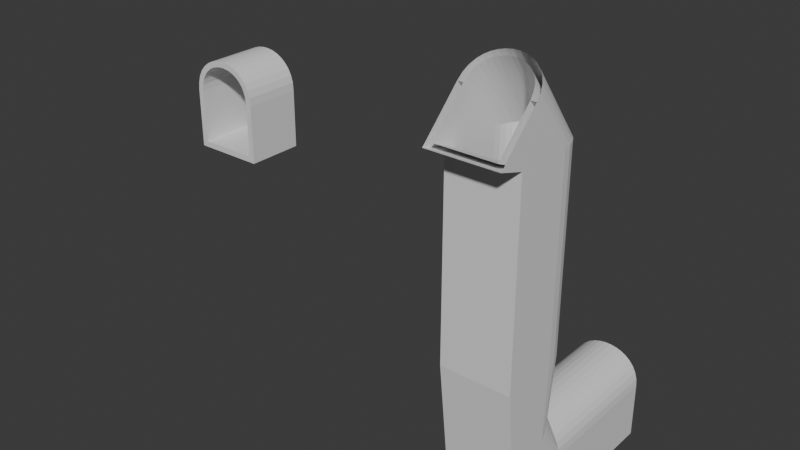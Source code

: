 # Source: Level1-2Transition.blend  (saved by Blender 5.0.118; exported with 4.5.12 LTS)
import bpy
from mathutils import Matrix  # noqa: F401  (used for matrix-valued properties, if any)

bpy.ops.wm.read_factory_settings(use_empty=True)
scene = bpy.context.scene
scene.name = 'Scene'

# ---- collections
col_collection = bpy.data.collections.new('Collection'); scene.collection.children.link(col_collection)

# ---- materials (node trees are filled in below, after node groups)
mat_asphalt_001 = bpy.data.materials.new('Asphalt.001')
mat_asphalt_001.alpha_threshold = 0.0
mat_asphalt_001.use_backface_culling_lightprobe_volume = False
mat_asphalt_001.roughness = 0.5
mat_asphalt_001.line_color = (0.0, 0.0, 0.0, 1.0)
mat_yellow_strip_001 = bpy.data.materials.new('Yellow Strip.001')
mat_concrete_001 = bpy.data.materials.new('Concrete.001')

# ---- material node trees
mat_asphalt_001.use_nodes = True; mat_asphalt_001.node_tree.nodes.clear()
_N = mat_asphalt_001.node_tree.nodes; _L = mat_asphalt_001.node_tree.links
n0 = _N.new('ShaderNodeOutputMaterial'); n0.name = 'Material Output'; n0.location = (200, 100)
n1 = _N.new('ShaderNodeBsdfPrincipled'); n1.name = 'Principled BSDF'; n1.location = (-200, 100)
_L.new(n1.outputs[0], n0.inputs[0])
n0.is_active_output = True
mat_yellow_strip_001.use_nodes = True; mat_yellow_strip_001.node_tree.nodes.clear()
_N = mat_yellow_strip_001.node_tree.nodes; _L = mat_yellow_strip_001.node_tree.links
n0 = _N.new('ShaderNodeBsdfPrincipled'); n0.name = 'Principled BSDF'; n0.location = (-200, 100)
n1 = _N.new('ShaderNodeOutputMaterial'); n1.name = 'Material Output'; n1.location = (200, 100)
_L.new(n0.outputs[0], n1.inputs[0])
n1.is_active_output = True
mat_concrete_001.use_nodes = True; mat_concrete_001.node_tree.nodes.clear()
_N = mat_concrete_001.node_tree.nodes; _L = mat_concrete_001.node_tree.links
n0 = _N.new('ShaderNodeBsdfPrincipled'); n0.name = 'Principled BSDF'; n0.location = (-200, 100)
n1 = _N.new('ShaderNodeOutputMaterial'); n1.name = 'Material Output'; n1.location = (200, 100)
_L.new(n0.outputs[0], n1.inputs[0])
n1.is_active_output = True

# ---- world
world_world = bpy.data.worlds.new('World'); scene.world = world_world
world_world.use_nodes = True; world_world.node_tree.nodes.clear()
_N = world_world.node_tree.nodes; _L = world_world.node_tree.links
n0 = _N.new('ShaderNodeOutputWorld'); n0.name = 'World Output'; n0.location = (200, 100)
n1 = _N.new('ShaderNodeBackground'); n1.name = 'Background'; n1.location = (-200, 100)
n1.inputs[0].default_value = (0.05088, 0.05088, 0.05088, 1.0)
_L.new(n1.outputs[0], n0.inputs[0])
n0.is_active_output = True
world_world.color = (0.05088, 0.05088, 0.05088)
world_world.sun_shadow_jitter_overblur = 0.0

# ---- meshes
me_cube = bpy.data.meshes.new('Cube')
me_cube.from_pydata([(-13.98, 42.31, -2.835), (-13.82, 42.31, -2.835), (-15.82, 42.31, -2.635), (-15.82, 42.31, -2.835), (-13.82, 42.31, -2.635), (-15.65, 42.31, -2.635), (-15.48, 42.31, -2.835), (-15.32, 42.31, -2.835), (-15.32, 42.31, -2.635), (-14.15, 42.31, -2.635), (-14.32, 42.31, -2.635), (-14.32, 42.31, -2.835), (-14.15, 42.31, -2.835), (-13.98, 42.31, -2.635), (-15.87, 42.31, -2.635), (-15.87, 42.31, -0.7959), (-15.48, 42.31, -2.635), (-15.65, 42.31, -2.835), (-15.87, 42.31, -2.835), (-16.07, 42.31, -2.835), (-13.77, 42.31, -2.635), (-13.57, 42.31, -2.635), (-13.77, 42.31, -2.835), (-14.74, 42.31, -2.635), (-14.89, 42.31, -2.635), (-14.89, 42.31, -2.835), (-14.74, 42.31, -2.835), (-16.07, 42.31, -2.635), (-13.57, 42.31, -2.835), (-16.07, 42.31, -0.7959), (-13.77, 42.31, -0.7959), (-13.57, 42.31, -0.7959), (-15.87, 42.31, -0.7959), (-16.07, 42.31, -0.7959), (-13.77, 42.31, -0.7959), (-13.57, 42.31, -0.7959), (-13.79, 42.31, -0.5603), (-13.59, 42.31, -0.5232), (-15.85, 42.31, -0.5603), (-15.79, 42.31, -0.3566), (-15.69, 42.31, -0.1835), (-15.57, 42.31, -0.0396), (-15.43, 42.31, 0.07582), (-15.27, 42.31, 0.1628), (-15.09, 42.31, 0.2211), (-14.91, 42.31, 0.2504), (-14.72, 42.31, 0.2504), (-14.54, 42.31, 0.2211), (-14.36, 42.31, 0.1628), (-14.2, 42.31, 0.07582), (-14.06, 42.31, -0.0396), (-13.94, 42.31, -0.1835), (-13.85, 42.31, -0.3566), (-16.04, 42.31, -0.5232), (-15.97, 42.31, -0.2813), (-15.86, 42.31, -0.07199), (-15.71, 42.31, 0.1029), (-15.54, 42.31, 0.2424), (-15.35, 42.31, 0.3465), (-15.14, 42.31, 0.4154), (-14.93, 42.31, 0.4498), (-14.71, 42.31, 0.4498), (-14.49, 42.31, 0.4154), (-14.28, 42.31, 0.3465), (-14.09, 42.31, 0.2424), (-13.92, 42.31, 0.1029), (-13.77, 42.31, -0.07199), (-13.66, 42.31, -0.2813), (-14.82, 42.31, -2.635), (-14.82, 42.31, -2.835), (-13.98, 40.31, -2.835), (-13.82, 40.31, -2.835), (-15.82, 40.31, -2.635), (-15.82, 40.31, -2.835), (-13.82, 40.31, -2.635), (-15.65, 40.31, -2.635), (-15.48, 40.31, -2.835), (-15.32, 40.31, -2.835), (-15.32, 40.31, -2.635), (-14.15, 40.31, -2.635), (-14.32, 40.31, -2.635), (-14.32, 40.31, -2.835), (-14.15, 40.31, -2.835), (-13.98, 40.31, -2.635), (-15.87, 40.31, -2.635), (-15.87, 40.31, -0.7959), (-15.48, 40.31, -2.635), (-15.65, 40.31, -2.835), (-15.87, 40.31, -2.835), (-16.07, 40.31, -2.835), (-13.77, 40.31, -2.635), (-13.57, 40.31, -2.635), (-13.77, 40.31, -2.835), (-14.82, 40.31, -2.635), (-14.89, 40.31, -2.635), (-14.89, 40.31, -2.835), (-14.82, 40.31, -2.835), (-14.74, 40.31, -2.835), (-14.74, 40.31, -2.635), (-16.07, 40.31, -2.635), (-13.57, 40.31, -2.835), (-16.07, 40.31, -0.7959), (-13.77, 40.31, -0.7959), (-13.57, 40.31, -0.7959), (-15.87, 40.31, -0.7959), (-16.07, 40.31, -0.7959), (-13.77, 40.31, -0.7959), (-13.57, 40.31, -0.7959), (-13.79, 40.31, -0.5603), (-13.59, 40.31, -0.5232), (-15.85, 40.31, -0.5603), (-15.79, 40.31, -0.3566), (-15.69, 40.31, -0.1835), (-15.57, 40.31, -0.0396), (-15.43, 40.31, 0.07582), (-15.27, 40.31, 0.1628), (-15.09, 40.31, 0.2211), (-14.91, 40.31, 0.2504), (-14.72, 40.31, 0.2504), (-14.54, 40.31, 0.2211), (-14.36, 40.31, 0.1628), (-14.2, 40.31, 0.07582), (-14.06, 40.31, -0.0396), (-13.94, 40.31, -0.1835), (-13.85, 40.31, -0.3566), (-16.04, 40.31, -0.5232), (-15.97, 40.31, -0.2813), (-15.86, 40.31, -0.07199), (-15.71, 40.31, 0.1029), (-15.54, 40.31, 0.2424), (-15.35, 40.31, 0.3465), (-15.14, 40.31, 0.4154), (-14.93, 40.31, 0.4498), (-14.71, 40.31, 0.4498), (-14.49, 40.31, 0.4154), (-14.28, 40.31, 0.3465), (-14.09, 40.31, 0.2424), (-13.92, 40.31, 0.1029), (-13.77, 40.31, -0.07199), (-13.66, 40.31, -0.2813), (-2.53, 38.09, 0.9305), (-2.363, 38.09, 0.9305), (-4.363, 38.24, 1.072), (-4.363, 38.09, 0.9305), (-2.363, 38.24, 1.072), (-4.196, 38.24, 1.072), (-4.03, 38.09, 0.9305), (-3.863, 38.09, 0.9305), (-3.863, 38.24, 1.072), (-2.696, 38.24, 1.072), (-2.863, 38.24, 1.072), (-2.863, 38.09, 0.9305), (-2.696, 38.09, 0.9305), (-2.53, 38.24, 1.072), (-4.413, 38.24, 1.072), (-4.413, 39.54, 2.372), (-4.03, 38.24, 1.072), (-4.196, 38.09, 0.9305), (-4.413, 38.09, 0.9305), (-4.613, 38.09, 0.9305), (-2.313, 38.24, 1.072), (-2.113, 38.24, 1.072), (-2.313, 38.09, 0.9305), (-3.363, 38.24, 1.072), (-3.438, 38.24, 1.072), (-3.438, 38.09, 0.9305), (-3.363, 38.09, 0.9305), (-3.288, 38.09, 0.9305), (-3.288, 38.24, 1.072), (-4.613, 38.24, 1.072), (-2.113, 38.09, 0.9305), (-4.613, 39.54, 2.372), (-2.313, 39.54, 2.372), (-2.113, 39.54, 2.372), (-4.413, 39.54, 2.372), (-4.613, 39.54, 2.372), (-2.313, 39.54, 2.372), (-2.113, 39.54, 2.372), (-2.334, 39.7, 2.539), (-2.138, 39.73, 2.565), (-4.392, 39.7, 2.539), (-4.332, 39.85, 2.683), (-4.24, 39.97, 2.805), (-4.12, 40.07, 2.907), (-3.977, 40.15, 2.989), (-3.816, 40.21, 3.05), (-3.64, 40.25, 3.091), (-3.456, 40.28, 3.112), (-3.27, 40.28, 3.112), (-3.086, 40.25, 3.091), (-2.91, 40.21, 3.05), (-2.748, 40.15, 2.989), (-2.605, 40.07, 2.907), (-2.486, 39.97, 2.805), (-2.393, 39.85, 2.683), (-4.588, 39.73, 2.565), (-4.518, 39.9, 2.736), (-4.406, 40.05, 2.884), (-4.261, 40.17, 3.008), (-4.088, 40.27, 3.106), (-3.895, 40.34, 3.18), (-3.688, 40.39, 3.229), (-3.472, 40.42, 3.253), (-3.254, 40.42, 3.253), (-3.038, 40.39, 3.229), (-2.831, 40.34, 3.18), (-2.638, 40.27, 3.106), (-2.465, 40.17, 3.008), (-2.32, 40.05, 2.884), (-2.208, 39.9, 2.736), (-2.53, 39.05, 0.6328), (-2.363, 39.05, 0.6328), (-4.363, 39.25, 0.6328), (-4.363, 39.05, 0.6328), (-2.363, 39.25, 0.6328), (-4.196, 39.25, 0.6328), (-4.03, 39.05, 0.6328), (-3.863, 39.05, 0.6328), (-3.863, 39.25, 0.6328), (-2.696, 39.25, 0.6328), (-2.863, 39.25, 0.6328), (-2.863, 39.05, 0.6328), (-2.696, 39.05, 0.6328), (-2.53, 39.25, 0.6328), (-4.413, 39.25, 0.6328), (-4.413, 41.08, 0.6328), (-4.03, 39.25, 0.6328), (-4.196, 39.05, 0.6328), (-4.413, 39.05, 0.6328), (-4.613, 39.05, 0.6328), (-2.313, 39.25, 0.6328), (-2.113, 39.25, 0.6328), (-2.313, 39.05, 0.6328), (-3.363, 39.25, 0.6328), (-3.438, 39.25, 0.6328), (-3.438, 39.05, 0.6328), (-3.363, 39.05, 0.6328), (-3.288, 39.05, 0.6328), (-3.288, 39.25, 0.6328), (-4.613, 39.25, 0.6328), (-2.113, 39.05, 0.6328), (-4.613, 41.08, 0.6328), (-2.313, 41.08, 0.6328), (-2.113, 41.08, 0.6328), (-4.413, 41.08, 0.6328), (-4.613, 41.08, 0.6328), (-2.313, 41.08, 0.6328), (-2.113, 41.08, 0.6328), (-2.334, 41.32, 0.6328), (-2.138, 41.36, 0.6328), (-4.392, 41.32, 0.6328), (-4.332, 41.52, 0.6328), (-4.24, 41.7, 0.6328), (-4.12, 41.84, 0.6328), (-3.977, 41.96, 0.6328), (-3.816, 42.04, 0.6328), (-3.64, 42.1, 0.6328), (-3.456, 42.13, 0.6328), (-3.27, 42.13, 0.6328), (-3.086, 42.1, 0.6328), (-2.91, 42.04, 0.6328), (-2.748, 41.96, 0.6328), (-2.605, 41.84, 0.6328), (-2.486, 41.7, 0.6328), (-2.393, 41.52, 0.6328), (-4.588, 41.36, 0.6328), (-4.518, 41.6, 0.6328), (-4.406, 41.81, 0.6328), (-4.261, 41.98, 0.6328), (-4.088, 42.12, 0.6328), (-3.895, 42.23, 0.6328), (-3.688, 42.3, 0.6328), (-3.472, 42.33, 0.6328), (-3.254, 42.33, 0.6328), (-3.038, 42.3, 0.6328), (-2.831, 42.23, 0.6328), (-2.638, 42.12, 0.6328), (-2.465, 41.98, 0.6328), (-2.32, 41.81, 0.6328), (-2.208, 41.6, 0.6328), (-2.53, 39.05, -1.367), (-2.363, 39.05, -1.367), (-4.363, 39.25, -1.367), (-4.363, 39.05, -1.367), (-2.363, 39.25, -1.367), (-4.196, 39.25, -1.367), (-4.03, 39.05, -1.367), (-3.863, 39.05, -1.367), (-3.863, 39.25, -1.367), (-2.696, 39.25, -1.367), (-2.863, 39.25, -1.367), (-2.863, 39.05, -1.367), (-2.696, 39.05, -1.367), (-2.53, 39.25, -1.367), (-4.413, 39.25, -1.367), (-4.413, 41.08, -1.367), (-4.03, 39.25, -1.367), (-4.196, 39.05, -1.367), (-4.413, 39.05, -1.367), (-4.613, 39.05, -1.367), (-2.313, 39.25, -1.367), (-2.113, 39.25, -1.367), (-2.313, 39.05, -1.367), (-3.363, 39.25, -1.367), (-3.438, 39.25, -1.367), (-3.438, 39.05, -1.367), (-3.363, 39.05, -1.367), (-3.288, 39.05, -1.367), (-3.288, 39.25, -1.367), (-4.613, 39.25, -1.367), (-2.113, 39.05, -1.367), (-4.613, 41.08, -1.367), (-2.313, 41.08, -1.367), (-2.113, 41.08, -1.367), (-4.413, 41.08, -1.367), (-4.613, 41.08, -1.367), (-2.313, 41.08, -1.367), (-2.113, 41.08, -1.367), (-2.334, 41.32, -1.367), (-2.138, 41.36, -1.367), (-4.392, 41.32, -1.367), (-4.332, 41.52, -1.367), (-4.24, 41.7, -1.367), (-4.12, 41.84, -1.367), (-3.977, 41.96, -1.367), (-3.816, 42.04, -1.367), (-3.64, 42.1, -1.367), (-3.456, 42.13, -1.367), (-3.27, 42.13, -1.367), (-3.086, 42.1, -1.367), (-2.91, 42.04, -1.367), (-2.748, 41.96, -1.367), (-2.605, 41.84, -1.367), (-2.486, 41.7, -1.367), (-2.393, 41.52, -1.367), (-4.588, 41.36, -1.367), (-4.518, 41.6, -1.367), (-4.406, 41.81, -1.367), (-4.261, 41.98, -1.367), (-4.088, 42.12, -1.367), (-3.895, 42.23, -1.367), (-3.687, 42.3, -1.367), (-3.472, 42.33, -1.367), (-3.254, 42.33, -1.367), (-3.038, 42.3, -1.367), (-2.831, 42.23, -1.367), (-2.638, 42.12, -1.367), (-2.465, 41.98, -1.367), (-2.32, 41.81, -1.367), (-2.208, 41.6, -1.367), (-2.53, 39.05, -6.367), (-2.363, 39.05, -6.367), (-4.363, 39.25, -6.367), (-4.363, 39.05, -6.367), (-2.363, 39.25, -6.367), (-4.196, 39.25, -6.367), (-4.03, 39.05, -6.367), (-3.863, 39.05, -6.367), (-3.863, 39.25, -6.367), (-2.696, 39.25, -6.367), (-2.863, 39.25, -6.367), (-2.863, 39.05, -6.367), (-2.696, 39.05, -6.367), (-2.53, 39.25, -6.367), (-4.413, 39.25, -6.367), (-4.413, 41.08, -6.367), (-4.03, 39.25, -6.367), (-4.196, 39.05, -6.367), (-4.413, 39.05, -6.367), (-4.613, 39.05, -6.367), (-2.313, 39.25, -6.367), (-2.113, 39.25, -6.367), (-2.313, 39.05, -6.367), (-3.363, 39.25, -6.367), (-3.438, 39.25, -6.367), (-3.438, 39.05, -6.367), (-3.363, 39.05, -6.367), (-3.288, 39.05, -6.367), (-3.288, 39.25, -6.367), (-4.613, 39.25, -6.367), (-2.113, 39.05, -6.367), (-4.613, 41.08, -6.367), (-2.313, 41.08, -6.367), (-2.113, 41.08, -6.367), (-4.413, 41.08, -6.367), (-4.613, 41.08, -6.367), (-2.313, 41.08, -6.367), (-2.113, 41.08, -6.367), (-2.334, 41.32, -6.367), (-2.138, 41.36, -6.367), (-4.392, 41.32, -6.367), (-4.332, 41.52, -6.367), (-4.24, 41.7, -6.367), (-4.12, 41.84, -6.367), (-3.977, 41.96, -6.367), (-3.816, 42.04, -6.367), (-3.64, 42.1, -6.367), (-3.456, 42.13, -6.367), (-3.27, 42.13, -6.367), (-3.086, 42.1, -6.367), (-2.91, 42.04, -6.367), (-2.748, 41.96, -6.367), (-2.605, 41.84, -6.367), (-2.486, 41.7, -6.367), (-2.393, 41.52, -6.367), (-4.588, 41.36, -6.367), (-4.518, 41.6, -6.367), (-4.406, 41.81, -6.367), (-4.261, 41.98, -6.367), (-4.088, 42.12, -6.367), (-3.895, 42.23, -6.367), (-3.687, 42.3, -6.367), (-3.472, 42.33, -6.367), (-3.254, 42.33, -6.367), (-3.038, 42.3, -6.367), (-2.831, 42.23, -6.367), (-2.638, 42.12, -6.367), (-2.465, 41.98, -6.367), (-2.32, 41.81, -6.367), (-2.208, 41.6, -6.367), (-2.53, 39.51, -10.48), (-2.363, 39.51, -10.48), (-4.363, 39.65, -10.34), (-4.363, 39.51, -10.48), (-2.363, 39.65, -10.34), (-4.196, 39.65, -10.34), (-4.03, 39.51, -10.48), (-3.863, 39.51, -10.48), (-3.863, 39.65, -10.34), (-2.696, 39.65, -10.34), (-2.863, 39.65, -10.34), (-2.863, 39.51, -10.48), (-2.696, 39.51, -10.48), (-2.53, 39.65, -10.34), (-4.413, 39.65, -10.34), (-4.413, 40.95, -9.042), (-4.03, 39.65, -10.34), (-4.196, 39.51, -10.48), (-4.413, 39.51, -10.48), (-4.613, 39.51, -10.48), (-2.313, 39.65, -10.34), (-2.113, 39.65, -10.34), (-2.313, 39.51, -10.48), (-3.363, 39.65, -10.34), (-3.438, 39.65, -10.34), (-3.438, 39.51, -10.48), (-3.363, 39.51, -10.48), (-3.288, 39.51, -10.48), (-3.288, 39.65, -10.34), (-4.613, 39.65, -10.34), (-2.113, 39.51, -10.48), (-4.613, 40.95, -9.042), (-2.313, 40.95, -9.042), (-2.113, 40.95, -9.042), (-4.413, 40.95, -9.042), (-4.613, 40.95, -9.042), (-2.313, 40.95, -9.042), (-2.113, 40.95, -9.042), (-2.334, 41.12, -8.875), (-2.138, 41.14, -8.849), (-4.392, 41.12, -8.875), (-4.332, 41.26, -8.731), (-4.24, 41.38, -8.609), (-4.12, 41.48, -8.507), (-3.977, 41.57, -8.426), (-3.816, 41.63, -8.364), (-3.64, 41.67, -8.323), (-3.456, 41.69, -8.302), (-3.27, 41.69, -8.302), (-3.086, 41.67, -8.323), (-2.91, 41.63, -8.364), (-2.748, 41.57, -8.426), (-2.605, 41.48, -8.507), (-2.486, 41.38, -8.609), (-2.393, 41.26, -8.731), (-4.588, 41.14, -8.849), (-4.518, 41.31, -8.678), (-4.406, 41.46, -8.53), (-4.261, 41.59, -8.406), (-4.088, 41.68, -8.308), (-3.895, 41.76, -8.234), (-3.687, 41.81, -8.185), (-3.472, 41.83, -8.161), (-3.254, 41.83, -8.161), (-3.038, 41.81, -8.185), (-2.831, 41.76, -8.234), (-2.638, 41.68, -8.308), (-2.465, 41.59, -8.406), (-2.32, 41.46, -8.53), (-2.208, 41.31, -8.678), (-2.53, 42.04, -12.36), (-2.363, 42.04, -12.36), (-4.363, 42.04, -12.16), (-4.363, 42.04, -12.36), (-2.363, 42.04, -12.16), (-4.196, 42.04, -12.16), (-4.03, 42.04, -12.36), (-3.863, 42.04, -12.36), (-3.863, 42.04, -12.16), (-2.696, 42.04, -12.16), (-2.863, 42.04, -12.16), (-2.863, 42.04, -12.36), (-2.696, 42.04, -12.36), (-2.53, 42.04, -12.16), (-4.413, 42.04, -12.16), (-4.413, 42.04, -10.32), (-4.03, 42.04, -12.16), (-4.196, 42.04, -12.36), (-4.413, 42.04, -12.36), (-4.613, 42.04, -12.36), (-2.313, 42.04, -12.16), (-2.113, 42.04, -12.16), (-2.313, 42.04, -12.36), (-3.363, 42.04, -12.16), (-3.438, 42.04, -12.16), (-3.438, 42.04, -12.36), (-3.363, 42.04, -12.36), (-3.288, 42.04, -12.36), (-3.288, 42.04, -12.16), (-4.613, 42.04, -12.16), (-2.113, 42.04, -12.36), (-4.613, 42.04, -10.32), (-2.313, 42.04, -10.32), (-2.113, 42.04, -10.32), (-4.413, 42.04, -10.32), (-4.613, 42.04, -10.32), (-2.313, 42.04, -10.32), (-2.113, 42.04, -10.32), (-2.334, 42.04, -10.09), (-2.138, 42.04, -10.05), (-4.392, 42.04, -10.09), (-4.332, 42.04, -9.882), (-4.24, 42.04, -9.709), (-4.12, 42.04, -9.565), (-3.977, 42.04, -9.45), (-3.816, 42.04, -9.363), (-3.64, 42.04, -9.304), (-3.456, 42.04, -9.275), (-3.27, 42.04, -9.275), (-3.086, 42.04, -9.304), (-2.91, 42.04, -9.363), (-2.748, 42.04, -9.45), (-2.605, 42.04, -9.565), (-2.486, 42.04, -9.709), (-2.393, 42.04, -9.882), (-4.588, 42.04, -10.05), (-4.518, 42.04, -9.807), (-4.406, 42.04, -9.598), (-4.261, 42.04, -9.423), (-4.088, 42.04, -9.283), (-3.895, 42.04, -9.179), (-3.687, 42.04, -9.11), (-3.472, 42.04, -9.076), (-3.254, 42.04, -9.076), (-3.038, 42.04, -9.11), (-2.831, 42.04, -9.179), (-2.638, 42.04, -9.283), (-2.465, 42.04, -9.423), (-2.32, 42.04, -9.598), (-2.208, 42.04, -9.807), (-2.53, 47.04, -12.36), (-2.363, 47.04, -12.36), (-4.363, 47.04, -12.16), (-4.363, 47.04, -12.36), (-2.363, 47.04, -12.16), (-4.196, 47.04, -12.16), (-4.03, 47.04, -12.36), (-3.863, 47.04, -12.36), (-3.863, 47.04, -12.16), (-2.696, 47.04, -12.16), (-2.863, 47.04, -12.16), (-2.863, 47.04, -12.36), (-2.696, 47.04, -12.36), (-2.53, 47.04, -12.16), (-4.413, 47.04, -12.16), (-4.413, 47.04, -10.32), (-4.03, 47.04, -12.16), (-4.196, 47.04, -12.36), (-4.413, 47.04, -12.36), (-4.613, 47.04, -12.36), (-2.313, 47.04, -12.16), (-2.113, 47.04, -12.16), (-2.313, 47.04, -12.36), (-3.363, 47.04, -12.16), (-3.438, 47.04, -12.16), (-3.438, 47.04, -12.36), (-3.363, 47.04, -12.36), (-3.288, 47.04, -12.36), (-3.288, 47.04, -12.16), (-4.613, 47.04, -12.16), (-2.113, 47.04, -12.36), (-4.613, 47.04, -10.32), (-2.313, 47.04, -10.32), (-2.113, 47.04, -10.32), (-4.413, 47.04, -10.32), (-4.613, 47.04, -10.32), (-2.313, 47.04, -10.32), (-2.113, 47.04, -10.32), (-2.334, 47.04, -10.09), (-2.137, 47.04, -10.05), (-4.392, 47.04, -10.09), (-4.332, 47.04, -9.882), (-4.24, 47.04, -9.709), (-4.12, 47.04, -9.565), (-3.977, 47.04, -9.45), (-3.816, 47.04, -9.363), (-3.64, 47.04, -9.304), (-3.456, 47.04, -9.275), (-3.27, 47.04, -9.275), (-3.086, 47.04, -9.304), (-2.91, 47.04, -9.363), (-2.748, 47.04, -9.45), (-2.605, 47.04, -9.565), (-2.486, 47.04, -9.709), (-2.393, 47.04, -9.882), (-4.588, 47.04, -10.05), (-4.518, 47.04, -9.807), (-4.406, 47.04, -9.598), (-4.261, 47.04, -9.423), (-4.088, 47.04, -9.283), (-3.895, 47.04, -9.179), (-3.687, 47.04, -9.11), (-3.472, 47.04, -9.076), (-3.254, 47.04, -9.076), (-3.038, 47.04, -9.11), (-2.831, 47.04, -9.179), (-2.638, 47.04, -9.283), (-2.465, 47.04, -9.423), (-2.32, 47.04, -9.598), (-2.208, 47.04, -9.807)], [], [(3, 18, 14, 2), (17, 3, 2, 5), (12, 11, 10, 9), (1, 0, 13, 4), (0, 12, 9, 13), (7, 6, 16, 8), (6, 17, 5, 16), (4, 20, 22, 1), (68, 23, 26, 69), (25, 7, 8, 24), (11, 26, 23, 10), (18, 19, 27, 14), (27, 29, 15, 14), (20, 21, 28, 22), (20, 30, 31, 21), (34, 36, 37, 35), (36, 52, 67, 37), (52, 51, 66, 67), (51, 50, 65, 66), (50, 49, 64, 65), (49, 48, 63, 64), (48, 47, 62, 63), (47, 46, 61, 62), (46, 45, 60, 61), (45, 44, 59, 60), (44, 43, 58, 59), (43, 42, 57, 58), (42, 41, 56, 57), (41, 40, 55, 56), (40, 39, 54, 55), (39, 38, 53, 54), (38, 32, 33, 53), (24, 68, 69, 25), (73, 72, 84, 88), (87, 75, 72, 73), (82, 79, 80, 81), (71, 74, 83, 70), (70, 83, 79, 82), (77, 78, 86, 76), (76, 86, 75, 87), (74, 71, 92, 90), (93, 96, 97, 98), (95, 94, 78, 77), (81, 80, 98, 97), (88, 84, 99, 89), (99, 84, 85, 101), (90, 92, 100, 91), (90, 91, 103, 102), (106, 107, 109, 108), (108, 109, 139, 124), (124, 139, 138, 123), (123, 138, 137, 122), (122, 137, 136, 121), (121, 136, 135, 120), (120, 135, 134, 119), (119, 134, 133, 118), (118, 133, 132, 117), (117, 132, 131, 116), (116, 131, 130, 115), (115, 130, 129, 114), (114, 129, 128, 113), (113, 128, 127, 112), (112, 127, 126, 111), (111, 126, 125, 110), (110, 125, 105, 104), (94, 95, 96, 93), (15, 29, 101, 85), (17, 6, 76, 87), (58, 57, 129, 130), (21, 31, 103, 91), (19, 18, 88, 89), (23, 68, 93, 98), (59, 58, 130, 131), (33, 32, 104, 105), (25, 69, 96, 95), (60, 59, 131, 132), (34, 35, 107, 106), (61, 60, 132, 133), (36, 34, 106, 108), (62, 61, 133, 134), (35, 37, 109, 107), (63, 62, 134, 135), (32, 38, 110, 104), (64, 63, 135, 136), (0, 1, 71, 70), (38, 39, 111, 110), (2, 14, 84, 72), (65, 64, 136, 137), (39, 40, 112, 111), (18, 3, 73, 88), (66, 65, 137, 138), (40, 41, 113, 112), (1, 22, 92, 71), (67, 66, 138, 139), (5, 2, 72, 75), (41, 42, 114, 113), (20, 4, 74, 90), (37, 67, 139, 109), (6, 7, 77, 76), (42, 43, 115, 114), (68, 24, 94, 93), (43, 44, 116, 115), (9, 10, 80, 79), (44, 45, 117, 116), (69, 26, 97, 96), (45, 46, 118, 117), (11, 12, 82, 81), (46, 47, 119, 118), (7, 25, 95, 77), (12, 0, 70, 82), (47, 48, 120, 119), (24, 8, 78, 94), (4, 13, 83, 74), (48, 49, 121, 120), (26, 11, 81, 97), (13, 9, 79, 83), (49, 50, 122, 121), (10, 23, 98, 80), (50, 51, 123, 122), (27, 19, 89, 99), (51, 52, 124, 123), (28, 21, 91, 100), (14, 15, 85, 84), (52, 36, 108, 124), (29, 27, 99, 101), (8, 16, 86, 78), (53, 33, 105, 125), (22, 28, 100, 92), (16, 5, 75, 86), (54, 53, 125, 126), (3, 17, 87, 73), (55, 54, 126, 127), (30, 20, 90, 102), (56, 55, 127, 128), (31, 30, 102, 103), (57, 56, 128, 129), (185, 184, 254, 255), (209, 179, 249, 279), (144, 160, 230, 214), (184, 183, 253, 254), (208, 209, 279, 278), (162, 141, 211, 232), (183, 182, 252, 253), (207, 208, 278, 277), (141, 140, 210, 211), (143, 158, 228, 213), (182, 181, 251, 252), (206, 207, 277, 276), (154, 142, 212, 224), (181, 180, 250, 251), (205, 206, 276, 275), (180, 174, 244, 250), (204, 205, 275, 274), (179, 177, 247, 249), (203, 204, 274, 273), (176, 178, 248, 246), (202, 203, 273, 272), (177, 176, 246, 247), (201, 202, 272, 271), (166, 165, 235, 236), (174, 175, 245, 244), (200, 201, 271, 270), (163, 168, 238, 233), (158, 159, 229, 228), (173, 161, 231, 243), (199, 200, 270, 269), (146, 157, 227, 216), (171, 155, 225, 241), (198, 199, 269, 268), (244, 245, 315, 314), (270, 271, 341, 340), (233, 238, 308, 303), (228, 229, 299, 298), (243, 231, 301, 313), (269, 270, 340, 339), (216, 227, 297, 286), (241, 225, 295, 311), (268, 269, 339, 338), (227, 213, 283, 297), (242, 243, 313, 312), (267, 268, 338, 337), (215, 226, 296, 285), (230, 242, 312, 300), (266, 267, 337, 336), (226, 218, 288, 296), (265, 266, 336, 335), (225, 224, 294, 295), (240, 232, 302, 310), (245, 265, 335, 315), (239, 241, 311, 309), (248, 264, 334, 318), (231, 240, 310, 301), (264, 263, 333, 334), (219, 223, 293, 289), (229, 239, 309, 299), (263, 262, 332, 333), (223, 214, 284, 293), (238, 220, 290, 308), (262, 261, 331, 332), (210, 222, 292, 280), (221, 237, 307, 291), (261, 260, 330, 331), (164, 163, 233, 234), (142, 145, 215, 212), (186, 185, 255, 256), (147, 146, 216, 217), (187, 186, 256, 257), (167, 166, 236, 237), (188, 187, 257, 258), (150, 149, 219, 220), (189, 188, 258, 259), (165, 147, 217, 235), (190, 189, 259, 260), (148, 164, 234, 218), (152, 151, 221, 222), (191, 190, 260, 261), (151, 167, 237, 221), (140, 152, 222, 210), (192, 191, 261, 262), (168, 150, 220, 238), (153, 144, 214, 223), (193, 192, 262, 263), (159, 169, 239, 229), (149, 153, 223, 219), (194, 193, 263, 264), (161, 170, 240, 231), (178, 194, 264, 248), (169, 171, 241, 239), (175, 195, 265, 245), (170, 162, 232, 240), (155, 154, 224, 225), (195, 196, 266, 265), (156, 148, 218, 226), (196, 197, 267, 266), (160, 172, 242, 230), (145, 156, 226, 215), (197, 198, 268, 267), (172, 173, 243, 242), (157, 143, 213, 227), (299, 309, 379, 369), (333, 332, 402, 403), (293, 284, 354, 363), (308, 290, 360, 378), (332, 331, 401, 402), (280, 292, 362, 350), (291, 307, 377, 361), (331, 330, 400, 401), (292, 291, 361, 362), (288, 304, 374, 358), (330, 329, 399, 400), (305, 287, 357, 375), (329, 328, 398, 399), (290, 289, 359, 360), (328, 327, 397, 398), (307, 306, 376, 377), (327, 326, 396, 397), (287, 286, 356, 357), (326, 325, 395, 396), (282, 285, 355, 352), (304, 303, 373, 374), (325, 324, 394, 395), (349, 319, 389, 419), (284, 300, 370, 354), (324, 323, 393, 394), (348, 349, 419, 418), (302, 281, 351, 372), (323, 322, 392, 393), (347, 348, 418, 417), (281, 280, 350, 351), (283, 298, 368, 353), (322, 321, 391, 392), (346, 347, 417, 416), (236, 235, 305, 306), (271, 272, 342, 341), (247, 246, 316, 317), (272, 273, 343, 342), (246, 248, 318, 316), (273, 274, 344, 343), (249, 247, 317, 319), (274, 275, 345, 344), (250, 244, 314, 320), (275, 276, 346, 345), (251, 250, 320, 321), (224, 212, 282, 294), (276, 277, 347, 346), (252, 251, 321, 322), (213, 228, 298, 283), (211, 210, 280, 281), (277, 278, 348, 347), (253, 252, 322, 323), (232, 211, 281, 302), (278, 279, 349, 348), (254, 253, 323, 324), (214, 230, 300, 284), (279, 249, 319, 349), (255, 254, 324, 325), (234, 233, 303, 304), (212, 215, 285, 282), (256, 255, 325, 326), (217, 216, 286, 287), (257, 256, 326, 327), (237, 236, 306, 307), (258, 257, 327, 328), (220, 219, 289, 290), (259, 258, 328, 329), (235, 217, 287, 305), (260, 259, 329, 330), (218, 234, 304, 288), (222, 221, 291, 292), (394, 393, 463, 464), (418, 419, 489, 488), (372, 351, 421, 442), (393, 392, 462, 463), (417, 418, 488, 487), (351, 350, 420, 421), (353, 368, 438, 423), (392, 391, 461, 462), (416, 417, 487, 486), (364, 352, 422, 434), (391, 390, 460, 461), (415, 416, 486, 485), (390, 384, 454, 460), (414, 415, 485, 484), (389, 387, 457, 459), (413, 414, 484, 483), (386, 388, 458, 456), (412, 413, 483, 482), (387, 386, 456, 457), (411, 412, 482, 481), (376, 375, 445, 446), (384, 385, 455, 454), (410, 411, 481, 480), (373, 378, 448, 443), (368, 369, 439, 438), (383, 371, 441, 453), (409, 410, 480, 479), (356, 367, 437, 426), (381, 365, 435, 451), (408, 409, 479, 478), (367, 353, 423, 437), (382, 383, 453, 452), (407, 408, 478, 477), (289, 293, 363, 359), (334, 333, 403, 404), (301, 310, 380, 371), (318, 334, 404, 388), (309, 311, 381, 379), (315, 335, 405, 385), (310, 302, 372, 380), (295, 294, 364, 365), (335, 336, 406, 405), (296, 288, 358, 366), (336, 337, 407, 406), (300, 312, 382, 370), (285, 296, 366, 355), (337, 338, 408, 407), (312, 313, 383, 382), (297, 283, 353, 367), (338, 339, 409, 408), (311, 295, 365, 381), (286, 297, 367, 356), (339, 340, 410, 409), (313, 301, 371, 383), (298, 299, 369, 368), (303, 308, 378, 373), (340, 341, 411, 410), (314, 315, 385, 384), (306, 305, 375, 376), (341, 342, 412, 411), (317, 316, 386, 387), (342, 343, 413, 412), (316, 318, 388, 386), (343, 344, 414, 413), (319, 317, 387, 389), (344, 345, 415, 414), (320, 314, 384, 390), (345, 346, 416, 415), (321, 320, 390, 391), (294, 282, 352, 364), (477, 478, 548, 547), (425, 436, 506, 495), (440, 452, 522, 510), (476, 477, 547, 546), (436, 428, 498, 506), (475, 476, 546, 545), (435, 434, 504, 505), (450, 442, 512, 520), (455, 475, 545, 525), (449, 451, 521, 519), (458, 474, 544, 528), (441, 450, 520, 511), (474, 473, 543, 544), (429, 433, 503, 499), (439, 449, 519, 509), (473, 472, 542, 543), (433, 424, 494, 503), (448, 430, 500, 518), (472, 471, 541, 542), (420, 432, 502, 490), (431, 447, 517, 501), (471, 470, 540, 541), (432, 431, 501, 502), (428, 444, 514, 498), (470, 469, 539, 540), (445, 427, 497, 515), (469, 468, 538, 539), (430, 429, 499, 500), (468, 467, 537, 538), (447, 446, 516, 517), (467, 466, 536, 537), (427, 426, 496, 497), (466, 465, 535, 536), (354, 370, 440, 424), (419, 389, 459, 489), (395, 394, 464, 465), (374, 373, 443, 444), (352, 355, 425, 422), (396, 395, 465, 466), (357, 356, 426, 427), (397, 396, 466, 467), (377, 376, 446, 447), (398, 397, 467, 468), (360, 359, 429, 430), (399, 398, 468, 469), (375, 357, 427, 445), (400, 399, 469, 470), (358, 374, 444, 428), (362, 361, 431, 432), (401, 400, 470, 471), (361, 377, 447, 431), (350, 362, 432, 420), (402, 401, 471, 472), (378, 360, 430, 448), (363, 354, 424, 433), (403, 402, 472, 473), (369, 379, 449, 439), (359, 363, 433, 429), (404, 403, 473, 474), (371, 380, 450, 441), (388, 404, 474, 458), (379, 381, 451, 449), (385, 405, 475, 455), (380, 372, 442, 450), (365, 364, 434, 435), (405, 406, 476, 475), (366, 358, 428, 436), (406, 407, 477, 476), (370, 382, 452, 440), (355, 366, 436, 425), (540, 539, 609, 610), (515, 497, 567, 585), (539, 538, 608, 609), (500, 499, 569, 570), (538, 537, 607, 608), (517, 516, 586, 587), (537, 536, 606, 607), (497, 496, 566, 567), (536, 535, 605, 606), (492, 495, 565, 562), (514, 513, 583, 584), (535, 534, 604, 605), (559, 529, 599, 629), (494, 510, 580, 564), (534, 533, 603, 604), (558, 559, 629, 628), (512, 491, 561, 582), (533, 532, 602, 603), (557, 558, 628, 627), (491, 490, 560, 561), (493, 508, 578, 563), (532, 531, 601, 602), (556, 557, 627, 626), (504, 492, 562, 574), (531, 530, 600, 601), (555, 556, 626, 625), (530, 524, 594, 600), (554, 555, 625, 624), (529, 527, 597, 599), (553, 554, 624, 623), (526, 528, 598, 596), (552, 553, 623, 622), (527, 526, 596, 597), (452, 453, 523, 522), (437, 423, 493, 507), (478, 479, 549, 548), (451, 435, 505, 521), (426, 437, 507, 496), (479, 480, 550, 549), (453, 441, 511, 523), (438, 439, 509, 508), (443, 448, 518, 513), (480, 481, 551, 550), (454, 455, 525, 524), (446, 445, 515, 516), (481, 482, 552, 551), (457, 456, 526, 527), (482, 483, 553, 552), (456, 458, 528, 526), (483, 484, 554, 553), (459, 457, 527, 529), (484, 485, 555, 554), (460, 454, 524, 530), (485, 486, 556, 555), (461, 460, 530, 531), (434, 422, 492, 504), (486, 487, 557, 556), (462, 461, 531, 532), (423, 438, 508, 493), (421, 420, 490, 491), (487, 488, 558, 557), (463, 462, 532, 533), (442, 421, 491, 512), (488, 489, 559, 558), (464, 463, 533, 534), (424, 440, 510, 494), (489, 459, 529, 559), (465, 464, 534, 535), (444, 443, 513, 514), (422, 425, 495, 492), (563, 578, 574, 562), (577, 563, 562, 565), (572, 571, 570, 569), (561, 560, 573, 564), (560, 572, 569, 573), (567, 566, 576, 568), (566, 577, 565, 576), (564, 580, 582, 561), (583, 588, 587, 586), (585, 567, 568, 584), (571, 587, 588, 570), (578, 579, 589, 574), (589, 591, 575, 574), (580, 581, 590, 582), (580, 592, 593, 581), (596, 598, 599, 597), (598, 614, 629, 599), (614, 613, 628, 629), (613, 612, 627, 628), (612, 611, 626, 627), (611, 610, 625, 626), (610, 609, 624, 625), (609, 608, 623, 624), (608, 607, 622, 623), (607, 606, 621, 622), (606, 605, 620, 621), (605, 604, 619, 620), (604, 603, 618, 619), (603, 602, 617, 618), (602, 601, 616, 617), (601, 600, 615, 616), (600, 594, 595, 615), (584, 583, 586, 585), (498, 514, 584, 568), (502, 501, 571, 572), (541, 540, 610, 611), (501, 517, 587, 571), (490, 502, 572, 560), (542, 541, 611, 612), (518, 500, 570, 588), (503, 494, 564, 573), (543, 542, 612, 613), (509, 519, 589, 579), (499, 503, 573, 569), (544, 543, 613, 614), (511, 520, 590, 581), (528, 544, 614, 598), (519, 521, 591, 589), (525, 545, 615, 595), (520, 512, 582, 590), (505, 504, 574, 575), (545, 546, 616, 615), (506, 498, 568, 576), (546, 547, 617, 616), (510, 522, 592, 580), (495, 506, 576, 565), (547, 548, 618, 617), (522, 523, 593, 592), (507, 493, 563, 577), (548, 549, 619, 618), (521, 505, 575, 591), (496, 507, 577, 566), (549, 550, 620, 619), (523, 511, 581, 593), (508, 509, 579, 578), (513, 518, 588, 583), (550, 551, 621, 620), (524, 525, 595, 594), (516, 515, 585, 586), (551, 552, 622, 621)])
me_cube.polygons.foreach_set('material_index', [0, 1, 1, 1, 0, 1, 0, 0, 0, 0, 0, 0, 2, 0, 2, 2, 2, 2, 2, 2, 2, 2, 2, 2, 2, 2, 2, 2, 2, 2, 2, 2, 0, 0, 1, 1, 1, 0, 1, 0, 0, 0, 0, 0, 0, 2, 0, 2, 2, 2, 2, 2, 2, 2, 2, 2, 2, 2, 2, 2, 2, 2, 2, 2, 2, 0, 2, 0, 2, 2, 0, 0, 2, 2, 0, 2, 2, 2, 2, 2, 2, 2, 2, 2, 1, 2, 0, 2, 2, 0, 2, 2, 0, 2, 1, 2, 0, 2, 1, 2, 0, 2, 1, 2, 0, 2, 1, 2, 0, 0, 2, 0, 1, 2, 0, 0, 2, 0, 2, 0, 2, 0, 2, 2, 2, 1, 2, 0, 0, 2, 1, 2, 2, 2, 2, 2, 2, 2, 0, 2, 2, 0, 2, 2, 1, 0, 2, 2, 0, 2, 2, 2, 2, 2, 2, 2, 2, 2, 2, 0, 2, 2, 0, 0, 2, 2, 0, 2, 2, 2, 2, 0, 0, 2, 2, 0, 2, 2, 1, 2, 2, 0, 2, 2, 1, 2, 2, 0, 2, 2, 2, 0, 2, 0, 0, 2, 1, 0, 2, 0, 0, 2, 0, 1, 2, 1, 2, 0, 2, 1, 2, 0, 2, 0, 1, 2, 0, 0, 2, 0, 1, 2, 0, 0, 2, 0, 2, 2, 2, 0, 2, 2, 1, 2, 2, 0, 2, 2, 1, 0, 2, 1, 0, 2, 0, 0, 2, 1, 0, 2, 0, 2, 1, 2, 0, 2, 1, 2, 1, 0, 2, 2, 0, 2, 2, 0, 2, 2, 1, 0, 2, 2, 0, 2, 2, 2, 2, 2, 2, 2, 2, 2, 2, 0, 2, 2, 0, 1, 2, 2, 0, 2, 2, 0, 2, 2, 0, 1, 2, 1, 2, 0, 2, 1, 2, 0, 2, 0, 1, 2, 2, 0, 2, 2, 1, 0, 2, 2, 0, 2, 2, 2, 2, 2, 2, 2, 2, 2, 2, 0, 2, 2, 0, 0, 2, 2, 0, 2, 2, 1, 2, 2, 0, 2, 0, 2, 2, 2, 0, 2, 2, 1, 2, 2, 0, 2, 2, 1, 2, 2, 0, 2, 2, 0, 0, 2, 2, 0, 2, 2, 2, 2, 2, 2, 2, 2, 2, 2, 0, 2, 0, 2, 2, 1, 2, 2, 0, 2, 2, 2, 0, 2, 0, 0, 2, 1, 0, 2, 0, 0, 2, 1, 0, 2, 0, 2, 1, 2, 0, 2, 1, 2, 0, 2, 2, 0, 1, 2, 1, 2, 0, 2, 1, 2, 0, 2, 0, 1, 2, 0, 0, 2, 0, 1, 2, 0, 0, 2, 0, 2, 2, 2, 0, 2, 2, 1, 2, 2, 0, 2, 0, 2, 1, 2, 0, 2, 1, 2, 1, 0, 2, 2, 0, 2, 2, 0, 2, 2, 1, 0, 2, 2, 0, 2, 2, 2, 2, 2, 2, 2, 2, 2, 2, 1, 2, 2, 0, 2, 2, 0, 0, 2, 2, 0, 2, 2, 2, 2, 2, 2, 2, 2, 2, 2, 0, 2, 2, 0, 1, 2, 2, 0, 2, 2, 0, 2, 2, 0, 1, 0, 1, 1, 1, 0, 1, 0, 0, 0, 0, 0, 0, 2, 0, 2, 2, 2, 2, 2, 2, 2, 2, 2, 2, 2, 2, 2, 2, 2, 2, 2, 2, 0, 0, 1, 2, 0, 0, 2, 0, 1, 2, 0, 0, 2, 0, 2, 2, 2, 0, 2, 2, 1, 2, 2, 0, 2, 2, 1, 2, 2, 0, 2, 2, 0, 0, 2, 2, 0, 2])
_uv = me_cube.uv_layers.new(name='UVMap')
_uv.uv.foreach_set('vector', [0.375, 0.5, 0.375, 0.5, 0.625, 0.5, 0.625, 0.5, 0.375, 0.4792, 0.375, 0.5, 0.625, 0.5, 0.625, 0.4792, 0.375, 0.2917, 0.375, 0.3125, 0.625, 0.3125, 0.625, 0.2917, 0.375, 0.25, 0.375, 0.2708, 0.625, 0.2708, 0.625, 0.25, 0.375, 0.2708, 0.375, 0.2917, 0.625, 0.2917, 0.625, 0.2708, 0.375, 0.4375, 0.375, 0.4583, 0.625, 0.4583, 0.625, 0.4375, 0.375, 0.4583, 0.375, 0.4792, 0.625, 0.4792, 0.625, 0.4583, 0.625, 0.25, 0.625, 0.25, 0.375, 0.25, 0.375, 0.25, 0.625, 0.375, 0.625, 0.3656, 0.375, 0.3656, 0.375, 0.375, 0.375, 0.3844, 0.375, 0.4375, 0.625, 0.4375, 0.625, 0.3844, 0.375, 0.3125, 0.375, 0.3656, 0.625, 0.3656, 0.625, 0.3125, 0.375, 0.5, 0.375, 0.5, 0.625, 0.5, 0.625, 0.5, 0.625, 0.5, 0.625, 0.5, 0.625, 0.5, 0.625, 0.5, 0.625, 0.25, 0.625, 0.25, 0.375, 0.25, 0.375, 0.25, 0.625, 0.25, 0.625, 0.25, 0.625, 0.25, 0.625, 0.25, 0.625, 0.5, 0.6397, 0.5, 0.6397, 0.5, 0.625, 0.5, 0.6397, 0.5, 0.6544, 0.5, 0.6544, 0.5, 0.6397, 0.5, 0.6544, 0.5, 0.6691, 0.5, 0.6691, 0.5, 0.6544, 0.5, 0.6691, 0.5, 0.6838, 0.5, 0.6838, 0.5, 0.6691, 0.5, 0.6838, 0.5, 0.6985, 0.5, 0.6985, 0.5, 0.6838, 0.5, 0.6985, 0.5, 0.7132, 0.5, 0.7132, 0.5, 0.6985, 0.5, 0.7132, 0.5, 0.7279, 0.5, 0.7279, 0.5, 0.7132, 0.5, 0.7279, 0.5, 0.7426, 0.5, 0.7426, 0.5, 0.7279, 0.5, 0.7426, 0.5, 0.7574, 0.5, 0.7574, 0.5, 0.7426, 0.5, 0.7574, 0.5, 0.7721, 0.5, 0.7721, 0.5, 0.7574, 0.5, 0.7721, 0.5, 0.7868, 0.5, 0.7868, 0.5, 0.7721, 0.5, 0.7868, 0.5, 0.8015, 0.5, 0.8015, 0.5, 0.7868, 0.5, 0.8015, 0.5, 0.8162, 0.5, 0.8162, 0.5, 0.8015, 0.5, 0.8162, 0.5, 0.8309, 0.5, 0.8309, 0.5, 0.8162, 0.5, 0.8309, 0.5, 0.8456, 0.5, 0.8456, 0.5, 0.8309, 0.5, 0.8456, 0.5, 0.8603, 0.5, 0.8603, 0.5, 0.8456, 0.5, 0.8603, 0.5, 0.875, 0.5, 0.875, 0.5, 0.8603, 0.5, 0.625, 0.3844, 0.625, 0.375, 0.375, 0.375, 0.375, 0.3844, 0.375, 0.5, 0.625, 0.5, 0.625, 0.5, 0.375, 0.5, 0.375, 0.4792, 0.625, 0.4792, 0.625, 0.5, 0.375, 0.5, 0.375, 0.2917, 0.625, 0.2917, 0.625, 0.3125, 0.375, 0.3125, 0.375, 0.25, 0.625, 0.25, 0.625, 0.2708, 0.375, 0.2708, 0.375, 0.2708, 0.625, 0.2708, 0.625, 0.2917, 0.375, 0.2917, 0.375, 0.4375, 0.625, 0.4375, 0.625, 0.4583, 0.375, 0.4583, 0.375, 0.4583, 0.625, 0.4583, 0.625, 0.4792, 0.375, 0.4792, 0.625, 0.25, 0.375, 0.25, 0.375, 0.25, 0.625, 0.25, 0.625, 0.375, 0.375, 0.375, 0.375, 0.3656, 0.625, 0.3656, 0.375, 0.3844, 0.625, 0.3844, 0.625, 0.4375, 0.375, 0.4375, 0.375, 0.3125, 0.625, 0.3125, 0.625, 0.3656, 0.375, 0.3656, 0.375, 0.5, 0.625, 0.5, 0.625, 0.5, 0.375, 0.5, 0.625, 0.5, 0.625, 0.5, 0.625, 0.5, 0.625, 0.5, 0.625, 0.25, 0.375, 0.25, 0.375, 0.25, 0.625, 0.25, 0.625, 0.25, 0.625, 0.25, 0.625, 0.25, 0.625, 0.25, 0.625, 0.5, 0.625, 0.5, 0.6397, 0.5, 0.6397, 0.5, 0.6397, 0.5, 0.6397, 0.5, 0.6544, 0.5, 0.6544, 0.5, 0.6544, 0.5, 0.6544, 0.5, 0.6691, 0.5, 0.6691, 0.5, 0.6691, 0.5, 0.6691, 0.5, 0.6838, 0.5, 0.6838, 0.5, 0.6838, 0.5, 0.6838, 0.5, 0.6985, 0.5, 0.6985, 0.5, 0.6985, 0.5, 0.6985, 0.5, 0.7132, 0.5, 0.7132, 0.5, 0.7132, 0.5, 0.7132, 0.5, 0.7279, 0.5, 0.7279, 0.5, 0.7279, 0.5, 0.7279, 0.5, 0.7426, 0.5, 0.7426, 0.5, 0.7426, 0.5, 0.7426, 0.5, 0.7574, 0.5, 0.7574, 0.5, 0.7574, 0.5, 0.7574, 0.5, 0.7721, 0.5, 0.7721, 0.5, 0.7721, 0.5, 0.7721, 0.5, 0.7868, 0.5, 0.7868, 0.5, 0.7868, 0.5, 0.7868, 0.5, 0.8015, 0.5, 0.8015, 0.5, 0.8015, 0.5, 0.8015, 0.5, 0.8162, 0.5, 0.8162, 0.5, 0.8162, 0.5, 0.8162, 0.5, 0.8309, 0.5, 0.8309, 0.5, 0.8309, 0.5, 0.8309, 0.5, 0.8456, 0.5, 0.8456, 0.5, 0.8456, 0.5, 0.8456, 0.5, 0.8603, 0.5, 0.8603, 0.5, 0.8603, 0.5, 0.8603, 0.5, 0.875, 0.5, 0.875, 0.5, 0.625, 0.3844, 0.375, 0.3844, 0.375, 0.375, 0.625, 0.375, 0.625, 0.5, 0.625, 0.5, 0.625, 0.5, 0.625, 0.5, 0.375, 0.4792, 0.375, 0.4583, 0.375, 0.4583, 0.375, 0.4792, 0.7868, 0.5, 0.8015, 0.5, 0.8015, 0.5, 0.7868, 0.5, 0.625, 0.25, 0.625, 0.25, 0.625, 0.25, 0.625, 0.25, 0.375, 0.5, 0.375, 0.5, 0.375, 0.5, 0.375, 0.5, 0.625, 0.3656, 0.625, 0.375, 0.625, 0.375, 0.625, 0.3656, 0.7721, 0.5, 0.7868, 0.5, 0.7868, 0.5, 0.7721, 0.5, 0.875, 0.5, 0.875, 0.5, 0.875, 0.5, 0.875, 0.5, 0.375, 0.3844, 0.375, 0.375, 0.375, 0.375, 0.375, 0.3844, 0.7574, 0.5, 0.7721, 0.5, 0.7721, 0.5, 0.7574, 0.5, 0.625, 0.5, 0.625, 0.5, 0.625, 0.5, 0.625, 0.5, 0.7426, 0.5, 0.7574, 0.5, 0.7574, 0.5, 0.7426, 0.5, 0.6397, 0.5, 0.625, 0.5, 0.625, 0.5, 0.6397, 0.5, 0.7279, 0.5, 0.7426, 0.5, 0.7426, 0.5, 0.7279, 0.5, 0.625, 0.5, 0.6397, 0.5, 0.6397, 0.5, 0.625, 0.5, 0.7132, 0.5, 0.7279, 0.5, 0.7279, 0.5, 0.7132, 0.5, 0.875, 0.5, 0.8603, 0.5, 0.8603, 0.5, 0.875, 0.5, 0.6985, 0.5, 0.7132, 0.5, 0.7132, 0.5, 0.6985, 0.5, 0.375, 0.2708, 0.375, 0.25, 0.375, 0.25, 0.375, 0.2708, 0.8603, 0.5, 0.8456, 0.5, 0.8456, 0.5, 0.8603, 0.5, 0.625, 0.5, 0.625, 0.5, 0.625, 0.5, 0.625, 0.5, 0.6838, 0.5, 0.6985, 0.5, 0.6985, 0.5, 0.6838, 0.5, 0.8456, 0.5, 0.8309, 0.5, 0.8309, 0.5, 0.8456, 0.5, 0.375, 0.5, 0.375, 0.5, 0.375, 0.5, 0.375, 0.5, 0.6691, 0.5, 0.6838, 0.5, 0.6838, 0.5, 0.6691, 0.5, 0.8309, 0.5, 0.8162, 0.5, 0.8162, 0.5, 0.8309, 0.5, 0.375, 0.25, 0.375, 0.25, 0.375, 0.25, 0.375, 0.25, 0.6544, 0.5, 0.6691, 0.5, 0.6691, 0.5, 0.6544, 0.5, 0.625, 0.4792, 0.625, 0.5, 0.625, 0.5, 0.625, 0.4792, 0.8162, 0.5, 0.8015, 0.5, 0.8015, 0.5, 0.8162, 0.5, 0.625, 0.25, 0.625, 0.25, 0.625, 0.25, 0.625, 0.25, 0.6397, 0.5, 0.6544, 0.5, 0.6544, 0.5, 0.6397, 0.5, 0.375, 0.4583, 0.375, 0.4375, 0.375, 0.4375, 0.375, 0.4583, 0.8015, 0.5, 0.7868, 0.5, 0.7868, 0.5, 0.8015, 0.5, 0.625, 0.375, 0.625, 0.3844, 0.625, 0.3844, 0.625, 0.375, 0.7868, 0.5, 0.7721, 0.5, 0.7721, 0.5, 0.7868, 0.5, 0.625, 0.2917, 0.625, 0.3125, 0.625, 0.3125, 0.625, 0.2917, 0.7721, 0.5, 0.7574, 0.5, 0.7574, 0.5, 0.7721, 0.5, 0.375, 0.375, 0.375, 0.3656, 0.375, 0.3656, 0.375, 0.375, 0.7574, 0.5, 0.7426, 0.5, 0.7426, 0.5, 0.7574, 0.5, 0.375, 0.3125, 0.375, 0.2917, 0.375, 0.2917, 0.375, 0.3125, 0.7426, 0.5, 0.7279, 0.5, 0.7279, 0.5, 0.7426, 0.5, 0.375, 0.4375, 0.375, 0.3844, 0.375, 0.3844, 0.375, 0.4375, 0.375, 0.2917, 0.375, 0.2708, 0.375, 0.2708, 0.375, 0.2917, 0.7279, 0.5, 0.7132, 0.5, 0.7132, 0.5, 0.7279, 0.5, 0.625, 0.3844, 0.625, 0.4375, 0.625, 0.4375, 0.625, 0.3844, 0.625, 0.25, 0.625, 0.2708, 0.625, 0.2708, 0.625, 0.25, 0.7132, 0.5, 0.6985, 0.5, 0.6985, 0.5, 0.7132, 0.5, 0.375, 0.3656, 0.375, 0.3125, 0.375, 0.3125, 0.375, 0.3656, 0.625, 0.2708, 0.625, 0.2917, 0.625, 0.2917, 0.625, 0.2708, 0.6985, 0.5, 0.6838, 0.5, 0.6838, 0.5, 0.6985, 0.5, 0.625, 0.3125, 0.625, 0.3656, 0.625, 0.3656, 0.625, 0.3125, 0.6838, 0.5, 0.6691, 0.5, 0.6691, 0.5, 0.6838, 0.5, 0.625, 0.5, 0.375, 0.5, 0.375, 0.5, 0.625, 0.5, 0.6691, 0.5, 0.6544, 0.5, 0.6544, 0.5, 0.6691, 0.5, 0.375, 0.25, 0.625, 0.25, 0.625, 0.25, 0.375, 0.25, 0.625, 0.5, 0.625, 0.5, 0.625, 0.5, 0.625, 0.5, 0.6544, 0.5, 0.6397, 0.5, 0.6397, 0.5, 0.6544, 0.5, 0.625, 0.5, 0.625, 0.5, 0.625, 0.5, 0.625, 0.5, 0.625, 0.4375, 0.625, 0.4583, 0.625, 0.4583, 0.625, 0.4375, 0.8603, 0.5, 0.875, 0.5, 0.875, 0.5, 0.8603, 0.5, 0.375, 0.25, 0.375, 0.25, 0.375, 0.25, 0.375, 0.25, 0.625, 0.4583, 0.625, 0.4792, 0.625, 0.4792, 0.625, 0.4583, 0.8456, 0.5, 0.8603, 0.5, 0.8603, 0.5, 0.8456, 0.5, 0.375, 0.5, 0.375, 0.4792, 0.375, 0.4792, 0.375, 0.5, 0.8309, 0.5, 0.8456, 0.5, 0.8456, 0.5, 0.8309, 0.5, 0.625, 0.25, 0.625, 0.25, 0.625, 0.25, 0.625, 0.25, 0.8162, 0.5, 0.8309, 0.5, 0.8309, 0.5, 0.8162, 0.5, 0.625, 0.25, 0.625, 0.25, 0.625, 0.25, 0.625, 0.25, 0.8015, 0.5, 0.8162, 0.5, 0.8162, 0.5, 0.8015, 0.5, 0.7868, 0.5, 0.8015, 0.5, 0.8015, 0.5, 0.7868, 0.5, 0.6544, 0.5, 0.6397, 0.5, 0.6397, 0.5, 0.6544, 0.5, 0.625, 0.25, 0.625, 0.25, 0.625, 0.25, 0.625, 0.25, 0.8015, 0.5, 0.8162, 0.5, 0.8162, 0.5, 0.8015, 0.5, 0.6691, 0.5, 0.6544, 0.5, 0.6544, 0.5, 0.6691, 0.5, 0.375, 0.25, 0.375, 0.25, 0.375, 0.25, 0.375, 0.25, 0.8162, 0.5, 0.8309, 0.5, 0.8309, 0.5, 0.8162, 0.5, 0.6838, 0.5, 0.6691, 0.5, 0.6691, 0.5, 0.6838, 0.5, 0.375, 0.25, 0.375, 0.2708, 0.375, 0.2708, 0.375, 0.25, 0.375, 0.5, 0.375, 0.5, 0.375, 0.5, 0.375, 0.5, 0.8309, 0.5, 0.8456, 0.5, 0.8456, 0.5, 0.8309, 0.5, 0.6985, 0.5, 0.6838, 0.5, 0.6838, 0.5, 0.6985, 0.5, 0.625, 0.5, 0.625, 0.5, 0.625, 0.5, 0.625, 0.5, 0.8456, 0.5, 0.8603, 0.5, 0.8603, 0.5, 0.8456, 0.5, 0.7132, 0.5, 0.6985, 0.5, 0.6985, 0.5, 0.7132, 0.5, 0.8603, 0.5, 0.875, 0.5, 0.875, 0.5, 0.8603, 0.5, 0.7279, 0.5, 0.7132, 0.5, 0.7132, 0.5, 0.7279, 0.5, 0.6397, 0.5, 0.625, 0.5, 0.625, 0.5, 0.6397, 0.5, 0.7426, 0.5, 0.7279, 0.5, 0.7279, 0.5, 0.7426, 0.5, 0.625, 0.5, 0.6397, 0.5, 0.6397, 0.5, 0.625, 0.5, 0.7574, 0.5, 0.7426, 0.5, 0.7426, 0.5, 0.7574, 0.5, 0.625, 0.5, 0.625, 0.5, 0.625, 0.5, 0.625, 0.5, 0.7721, 0.5, 0.7574, 0.5, 0.7574, 0.5, 0.7721, 0.5, 0.375, 0.375, 0.375, 0.3844, 0.375, 0.3844, 0.375, 0.375, 0.875, 0.5, 0.875, 0.5, 0.875, 0.5, 0.875, 0.5, 0.7868, 0.5, 0.7721, 0.5, 0.7721, 0.5, 0.7868, 0.5, 0.625, 0.375, 0.625, 0.3656, 0.625, 0.3656, 0.625, 0.375, 0.375, 0.5, 0.375, 0.5, 0.375, 0.5, 0.375, 0.5, 0.625, 0.25, 0.625, 0.25, 0.625, 0.25, 0.625, 0.25, 0.8015, 0.5, 0.7868, 0.5, 0.7868, 0.5, 0.8015, 0.5, 0.375, 0.4583, 0.375, 0.4792, 0.375, 0.4792, 0.375, 0.4583, 0.625, 0.5, 0.625, 0.5, 0.625, 0.5, 0.625, 0.5, 0.8162, 0.5, 0.8015, 0.5, 0.8015, 0.5, 0.8162, 0.5, 0.875, 0.5, 0.875, 0.5, 0.875, 0.5, 0.875, 0.5, 0.7868, 0.5, 0.7721, 0.5, 0.7721, 0.5, 0.7868, 0.5, 0.625, 0.375, 0.625, 0.3656, 0.625, 0.3656, 0.625, 0.375, 0.375, 0.5, 0.375, 0.5, 0.375, 0.5, 0.375, 0.5, 0.625, 0.25, 0.625, 0.25, 0.625, 0.25, 0.625, 0.25, 0.8015, 0.5, 0.7868, 0.5, 0.7868, 0.5, 0.8015, 0.5, 0.375, 0.4583, 0.375, 0.4792, 0.375, 0.4792, 0.375, 0.4583, 0.625, 0.5, 0.625, 0.5, 0.625, 0.5, 0.625, 0.5, 0.8162, 0.5, 0.8015, 0.5, 0.8015, 0.5, 0.8162, 0.5, 0.375, 0.4792, 0.375, 0.5, 0.375, 0.5, 0.375, 0.4792, 0.625, 0.25, 0.625, 0.25, 0.625, 0.25, 0.625, 0.25, 0.8309, 0.5, 0.8162, 0.5, 0.8162, 0.5, 0.8309, 0.5, 0.625, 0.4792, 0.625, 0.4583, 0.625, 0.4583, 0.625, 0.4792, 0.625, 0.25, 0.625, 0.25, 0.625, 0.25, 0.625, 0.25, 0.8456, 0.5, 0.8309, 0.5, 0.8309, 0.5, 0.8456, 0.5, 0.625, 0.4583, 0.625, 0.4375, 0.625, 0.4375, 0.625, 0.4583, 0.8603, 0.5, 0.8456, 0.5, 0.8456, 0.5, 0.8603, 0.5, 0.625, 0.5, 0.625, 0.5, 0.625, 0.5, 0.625, 0.5, 0.375, 0.25, 0.375, 0.25, 0.375, 0.25, 0.375, 0.25, 0.875, 0.5, 0.8603, 0.5, 0.8603, 0.5, 0.875, 0.5, 0.625, 0.5, 0.625, 0.5, 0.625, 0.5, 0.625, 0.5, 0.6397, 0.5, 0.6544, 0.5, 0.6544, 0.5, 0.6397, 0.5, 0.625, 0.25, 0.375, 0.25, 0.375, 0.25, 0.625, 0.25, 0.6544, 0.5, 0.6691, 0.5, 0.6691, 0.5, 0.6544, 0.5, 0.625, 0.2917, 0.625, 0.2708, 0.625, 0.2708, 0.625, 0.2917, 0.375, 0.5, 0.625, 0.5, 0.625, 0.5, 0.375, 0.5, 0.6691, 0.5, 0.6838, 0.5, 0.6838, 0.5, 0.6691, 0.5, 0.625, 0.2708, 0.625, 0.25, 0.625, 0.25, 0.625, 0.2708, 0.625, 0.3656, 0.625, 0.3125, 0.625, 0.3125, 0.625, 0.3656, 0.6838, 0.5, 0.6985, 0.5, 0.6985, 0.5, 0.6838, 0.5, 0.375, 0.2708, 0.375, 0.2917, 0.375, 0.2917, 0.375, 0.2708, 0.375, 0.3125, 0.375, 0.3656, 0.375, 0.3656, 0.375, 0.3125, 0.6985, 0.5, 0.7132, 0.5, 0.7132, 0.5, 0.6985, 0.5, 0.625, 0.3844, 0.625, 0.375, 0.625, 0.375, 0.625, 0.3844, 0.625, 0.5, 0.625, 0.4792, 0.625, 0.4792, 0.625, 0.5, 0.7721, 0.5, 0.7868, 0.5, 0.7868, 0.5, 0.7721, 0.5, 0.375, 0.4375, 0.375, 0.4583, 0.375, 0.4583, 0.375, 0.4375, 0.7574, 0.5, 0.7721, 0.5, 0.7721, 0.5, 0.7574, 0.5, 0.375, 0.3656, 0.375, 0.375, 0.375, 0.375, 0.375, 0.3656, 0.7426, 0.5, 0.7574, 0.5, 0.7574, 0.5, 0.7426, 0.5, 0.625, 0.3125, 0.625, 0.2917, 0.625, 0.2917, 0.625, 0.3125, 0.7279, 0.5, 0.7426, 0.5, 0.7426, 0.5, 0.7279, 0.5, 0.375, 0.3844, 0.375, 0.4375, 0.375, 0.4375, 0.375, 0.3844, 0.7132, 0.5, 0.7279, 0.5, 0.7279, 0.5, 0.7132, 0.5, 0.625, 0.4375, 0.625, 0.3844, 0.625, 0.3844, 0.625, 0.4375, 0.375, 0.2917, 0.375, 0.3125, 0.375, 0.3125, 0.375, 0.2917, 0.6985, 0.5, 0.7132, 0.5, 0.7132, 0.5, 0.6985, 0.5, 0.375, 0.3125, 0.375, 0.3656, 0.375, 0.3656, 0.375, 0.3125, 0.375, 0.2708, 0.375, 0.2917, 0.375, 0.2917, 0.375, 0.2708, 0.6838, 0.5, 0.6985, 0.5, 0.6985, 0.5, 0.6838, 0.5, 0.625, 0.3656, 0.625, 0.3125, 0.625, 0.3125, 0.625, 0.3656, 0.625, 0.2708, 0.625, 0.25, 0.625, 0.25, 0.625, 0.2708, 0.6691, 0.5, 0.6838, 0.5, 0.6838, 0.5, 0.6691, 0.5, 0.375, 0.5, 0.625, 0.5, 0.625, 0.5, 0.375, 0.5, 0.625, 0.2917, 0.625, 0.2708, 0.625, 0.2708, 0.625, 0.2917, 0.6544, 0.5, 0.6691, 0.5, 0.6691, 0.5, 0.6544, 0.5, 0.625, 0.25, 0.375, 0.25, 0.375, 0.25, 0.625, 0.25, 0.6397, 0.5, 0.6544, 0.5, 0.6544, 0.5, 0.6397, 0.5, 0.625, 0.5, 0.625, 0.5, 0.625, 0.5, 0.625, 0.5, 0.875, 0.5, 0.8603, 0.5, 0.8603, 0.5, 0.875, 0.5, 0.375, 0.25, 0.375, 0.25, 0.375, 0.25, 0.375, 0.25, 0.625, 0.5, 0.625, 0.5, 0.625, 0.5, 0.625, 0.5, 0.8603, 0.5, 0.8456, 0.5, 0.8456, 0.5, 0.8603, 0.5, 0.625, 0.4583, 0.625, 0.4375, 0.625, 0.4375, 0.625, 0.4583, 0.8456, 0.5, 0.8309, 0.5, 0.8309, 0.5, 0.8456, 0.5, 0.625, 0.25, 0.625, 0.25, 0.625, 0.25, 0.625, 0.25, 0.625, 0.4792, 0.625, 0.4583, 0.625, 0.4583, 0.625, 0.4792, 0.8309, 0.5, 0.8162, 0.5, 0.8162, 0.5, 0.8309, 0.5, 0.625, 0.25, 0.625, 0.25, 0.625, 0.25, 0.625, 0.25, 0.375, 0.4792, 0.375, 0.5, 0.375, 0.5, 0.375, 0.4792, 0.375, 0.5, 0.625, 0.5, 0.625, 0.5, 0.375, 0.5, 0.6691, 0.5, 0.6838, 0.5, 0.6838, 0.5, 0.6691, 0.5, 0.625, 0.2708, 0.625, 0.25, 0.625, 0.25, 0.625, 0.2708, 0.625, 0.3656, 0.625, 0.3125, 0.625, 0.3125, 0.625, 0.3656, 0.6838, 0.5, 0.6985, 0.5, 0.6985, 0.5, 0.6838, 0.5, 0.375, 0.2708, 0.375, 0.2917, 0.375, 0.2917, 0.375, 0.2708, 0.375, 0.3125, 0.375, 0.3656, 0.375, 0.3656, 0.375, 0.3125, 0.6985, 0.5, 0.7132, 0.5, 0.7132, 0.5, 0.6985, 0.5, 0.375, 0.2917, 0.375, 0.3125, 0.375, 0.3125, 0.375, 0.2917, 0.625, 0.4375, 0.625, 0.3844, 0.625, 0.3844, 0.625, 0.4375, 0.7132, 0.5, 0.7279, 0.5, 0.7279, 0.5, 0.7132, 0.5, 0.375, 0.3844, 0.375, 0.4375, 0.375, 0.4375, 0.375, 0.3844, 0.7279, 0.5, 0.7426, 0.5, 0.7426, 0.5, 0.7279, 0.5, 0.625, 0.3125, 0.625, 0.2917, 0.625, 0.2917, 0.625, 0.3125, 0.7426, 0.5, 0.7574, 0.5, 0.7574, 0.5, 0.7426, 0.5, 0.375, 0.3656, 0.375, 0.375, 0.375, 0.375, 0.375, 0.3656, 0.7574, 0.5, 0.7721, 0.5, 0.7721, 0.5, 0.7574, 0.5, 0.375, 0.4375, 0.375, 0.4583, 0.375, 0.4583, 0.375, 0.4375, 0.7721, 0.5, 0.7868, 0.5, 0.7868, 0.5, 0.7721, 0.5, 0.625, 0.5, 0.625, 0.4792, 0.625, 0.4792, 0.625, 0.5, 0.625, 0.3844, 0.625, 0.375, 0.625, 0.375, 0.625, 0.3844, 0.7868, 0.5, 0.8015, 0.5, 0.8015, 0.5, 0.7868, 0.5, 0.6544, 0.5, 0.6397, 0.5, 0.6397, 0.5, 0.6544, 0.5, 0.625, 0.25, 0.625, 0.25, 0.625, 0.25, 0.625, 0.25, 0.8015, 0.5, 0.8162, 0.5, 0.8162, 0.5, 0.8015, 0.5, 0.6691, 0.5, 0.6544, 0.5, 0.6544, 0.5, 0.6691, 0.5, 0.375, 0.25, 0.375, 0.25, 0.375, 0.25, 0.375, 0.25, 0.8162, 0.5, 0.8309, 0.5, 0.8309, 0.5, 0.8162, 0.5, 0.6838, 0.5, 0.6691, 0.5, 0.6691, 0.5, 0.6838, 0.5, 0.375, 0.25, 0.375, 0.2708, 0.375, 0.2708, 0.375, 0.25, 0.375, 0.5, 0.375, 0.5, 0.375, 0.5, 0.375, 0.5, 0.8309, 0.5, 0.8456, 0.5, 0.8456, 0.5, 0.8309, 0.5, 0.6985, 0.5, 0.6838, 0.5, 0.6838, 0.5, 0.6985, 0.5, 0.375, 0.375, 0.375, 0.3844, 0.375, 0.3844, 0.375, 0.375, 0.7721, 0.5, 0.7574, 0.5, 0.7574, 0.5, 0.7721, 0.5, 0.625, 0.5, 0.625, 0.5, 0.625, 0.5, 0.625, 0.5, 0.7574, 0.5, 0.7426, 0.5, 0.7426, 0.5, 0.7574, 0.5, 0.625, 0.5, 0.6397, 0.5, 0.6397, 0.5, 0.625, 0.5, 0.7426, 0.5, 0.7279, 0.5, 0.7279, 0.5, 0.7426, 0.5, 0.6397, 0.5, 0.625, 0.5, 0.625, 0.5, 0.6397, 0.5, 0.7279, 0.5, 0.7132, 0.5, 0.7132, 0.5, 0.7279, 0.5, 0.8603, 0.5, 0.875, 0.5, 0.875, 0.5, 0.8603, 0.5, 0.7132, 0.5, 0.6985, 0.5, 0.6985, 0.5, 0.7132, 0.5, 0.8456, 0.5, 0.8603, 0.5, 0.8603, 0.5, 0.8456, 0.5, 0.625, 0.5, 0.625, 0.5, 0.625, 0.5, 0.625, 0.5, 0.6985, 0.5, 0.6838, 0.5, 0.6838, 0.5, 0.6985, 0.5, 0.8309, 0.5, 0.8456, 0.5, 0.8456, 0.5, 0.8309, 0.5, 0.375, 0.5, 0.375, 0.5, 0.375, 0.5, 0.375, 0.5, 0.375, 0.25, 0.375, 0.2708, 0.375, 0.2708, 0.375, 0.25, 0.6838, 0.5, 0.6691, 0.5, 0.6691, 0.5, 0.6838, 0.5, 0.8162, 0.5, 0.8309, 0.5, 0.8309, 0.5, 0.8162, 0.5, 0.375, 0.25, 0.375, 0.25, 0.375, 0.25, 0.375, 0.25, 0.6691, 0.5, 0.6544, 0.5, 0.6544, 0.5, 0.6691, 0.5, 0.8015, 0.5, 0.8162, 0.5, 0.8162, 0.5, 0.8015, 0.5, 0.625, 0.25, 0.625, 0.25, 0.625, 0.25, 0.625, 0.25, 0.6544, 0.5, 0.6397, 0.5, 0.6397, 0.5, 0.6544, 0.5, 0.7868, 0.5, 0.8015, 0.5, 0.8015, 0.5, 0.7868, 0.5, 0.625, 0.3844, 0.625, 0.375, 0.625, 0.375, 0.625, 0.3844, 0.625, 0.5, 0.625, 0.4792, 0.625, 0.4792, 0.625, 0.5, 0.7721, 0.5, 0.7868, 0.5, 0.7868, 0.5, 0.7721, 0.5, 0.375, 0.4375, 0.375, 0.4583, 0.375, 0.4583, 0.375, 0.4375, 0.7574, 0.5, 0.7721, 0.5, 0.7721, 0.5, 0.7574, 0.5, 0.375, 0.3656, 0.375, 0.375, 0.375, 0.375, 0.375, 0.3656, 0.7426, 0.5, 0.7574, 0.5, 0.7574, 0.5, 0.7426, 0.5, 0.625, 0.3125, 0.625, 0.2917, 0.625, 0.2917, 0.625, 0.3125, 0.7279, 0.5, 0.7426, 0.5, 0.7426, 0.5, 0.7279, 0.5, 0.375, 0.3844, 0.375, 0.4375, 0.375, 0.4375, 0.375, 0.3844, 0.7132, 0.5, 0.7279, 0.5, 0.7279, 0.5, 0.7132, 0.5, 0.625, 0.4375, 0.625, 0.3844, 0.625, 0.3844, 0.625, 0.4375, 0.375, 0.2917, 0.375, 0.3125, 0.375, 0.3125, 0.375, 0.2917, 0.8015, 0.5, 0.8162, 0.5, 0.8162, 0.5, 0.8015, 0.5, 0.6691, 0.5, 0.6544, 0.5, 0.6544, 0.5, 0.6691, 0.5, 0.375, 0.25, 0.375, 0.25, 0.375, 0.25, 0.375, 0.25, 0.8162, 0.5, 0.8309, 0.5, 0.8309, 0.5, 0.8162, 0.5, 0.6838, 0.5, 0.6691, 0.5, 0.6691, 0.5, 0.6838, 0.5, 0.375, 0.25, 0.375, 0.2708, 0.375, 0.2708, 0.375, 0.25, 0.375, 0.5, 0.375, 0.5, 0.375, 0.5, 0.375, 0.5, 0.8309, 0.5, 0.8456, 0.5, 0.8456, 0.5, 0.8309, 0.5, 0.6985, 0.5, 0.6838, 0.5, 0.6838, 0.5, 0.6985, 0.5, 0.625, 0.5, 0.625, 0.5, 0.625, 0.5, 0.625, 0.5, 0.8456, 0.5, 0.8603, 0.5, 0.8603, 0.5, 0.8456, 0.5, 0.7132, 0.5, 0.6985, 0.5, 0.6985, 0.5, 0.7132, 0.5, 0.8603, 0.5, 0.875, 0.5, 0.875, 0.5, 0.8603, 0.5, 0.7279, 0.5, 0.7132, 0.5, 0.7132, 0.5, 0.7279, 0.5, 0.6397, 0.5, 0.625, 0.5, 0.625, 0.5, 0.6397, 0.5, 0.7426, 0.5, 0.7279, 0.5, 0.7279, 0.5, 0.7426, 0.5, 0.625, 0.5, 0.6397, 0.5, 0.6397, 0.5, 0.625, 0.5, 0.7574, 0.5, 0.7426, 0.5, 0.7426, 0.5, 0.7574, 0.5, 0.625, 0.5, 0.625, 0.5, 0.625, 0.5, 0.625, 0.5, 0.7721, 0.5, 0.7574, 0.5, 0.7574, 0.5, 0.7721, 0.5, 0.375, 0.375, 0.375, 0.3844, 0.375, 0.3844, 0.375, 0.375, 0.875, 0.5, 0.875, 0.5, 0.875, 0.5, 0.875, 0.5, 0.7868, 0.5, 0.7721, 0.5, 0.7721, 0.5, 0.7868, 0.5, 0.625, 0.375, 0.625, 0.3656, 0.625, 0.3656, 0.625, 0.375, 0.375, 0.5, 0.375, 0.5, 0.375, 0.5, 0.375, 0.5, 0.625, 0.25, 0.625, 0.25, 0.625, 0.25, 0.625, 0.25, 0.8015, 0.5, 0.7868, 0.5, 0.7868, 0.5, 0.8015, 0.5, 0.375, 0.4583, 0.375, 0.4792, 0.375, 0.4792, 0.375, 0.4583, 0.625, 0.5, 0.625, 0.5, 0.625, 0.5, 0.625, 0.5, 0.8162, 0.5, 0.8015, 0.5, 0.8015, 0.5, 0.8162, 0.5, 0.375, 0.4792, 0.375, 0.5, 0.375, 0.5, 0.375, 0.4792, 0.625, 0.25, 0.625, 0.25, 0.625, 0.25, 0.625, 0.25, 0.8309, 0.5, 0.8162, 0.5, 0.8162, 0.5, 0.8309, 0.5, 0.625, 0.2917, 0.625, 0.2708, 0.625, 0.2708, 0.625, 0.2917, 0.6544, 0.5, 0.6691, 0.5, 0.6691, 0.5, 0.6544, 0.5, 0.625, 0.25, 0.375, 0.25, 0.375, 0.25, 0.625, 0.25, 0.6397, 0.5, 0.6544, 0.5, 0.6544, 0.5, 0.6397, 0.5, 0.625, 0.5, 0.625, 0.5, 0.625, 0.5, 0.625, 0.5, 0.875, 0.5, 0.8603, 0.5, 0.8603, 0.5, 0.875, 0.5, 0.375, 0.25, 0.375, 0.25, 0.375, 0.25, 0.375, 0.25, 0.625, 0.5, 0.625, 0.5, 0.625, 0.5, 0.625, 0.5, 0.8603, 0.5, 0.8456, 0.5, 0.8456, 0.5, 0.8603, 0.5, 0.625, 0.4583, 0.625, 0.4375, 0.625, 0.4375, 0.625, 0.4583, 0.8456, 0.5, 0.8309, 0.5, 0.8309, 0.5, 0.8456, 0.5, 0.625, 0.25, 0.625, 0.25, 0.625, 0.25, 0.625, 0.25, 0.625, 0.4792, 0.625, 0.4583, 0.625, 0.4583, 0.625, 0.4792, 0.8309, 0.5, 0.8162, 0.5, 0.8162, 0.5, 0.8309, 0.5, 0.625, 0.25, 0.625, 0.25, 0.625, 0.25, 0.625, 0.25, 0.375, 0.4792, 0.375, 0.5, 0.375, 0.5, 0.375, 0.4792, 0.8162, 0.5, 0.8015, 0.5, 0.8015, 0.5, 0.8162, 0.5, 0.625, 0.5, 0.625, 0.5, 0.625, 0.5, 0.625, 0.5, 0.375, 0.4583, 0.375, 0.4792, 0.375, 0.4792, 0.375, 0.4583, 0.8015, 0.5, 0.7868, 0.5, 0.7868, 0.5, 0.8015, 0.5, 0.625, 0.25, 0.625, 0.25, 0.625, 0.25, 0.625, 0.25, 0.375, 0.5, 0.375, 0.5, 0.375, 0.5, 0.375, 0.5, 0.625, 0.375, 0.625, 0.3656, 0.625, 0.3656, 0.625, 0.375, 0.7868, 0.5, 0.7721, 0.5, 0.7721, 0.5, 0.7868, 0.5, 0.875, 0.5, 0.875, 0.5, 0.875, 0.5, 0.875, 0.5, 0.375, 0.375, 0.375, 0.3844, 0.375, 0.3844, 0.375, 0.375, 0.7721, 0.5, 0.7574, 0.5, 0.7574, 0.5, 0.7721, 0.5, 0.625, 0.5, 0.625, 0.5, 0.625, 0.5, 0.625, 0.5, 0.7574, 0.5, 0.7426, 0.5, 0.7426, 0.5, 0.7574, 0.5, 0.625, 0.5, 0.6397, 0.5, 0.6397, 0.5, 0.625, 0.5, 0.7426, 0.5, 0.7279, 0.5, 0.7279, 0.5, 0.7426, 0.5, 0.6397, 0.5, 0.625, 0.5, 0.625, 0.5, 0.6397, 0.5, 0.7279, 0.5, 0.7132, 0.5, 0.7132, 0.5, 0.7279, 0.5, 0.8603, 0.5, 0.875, 0.5, 0.875, 0.5, 0.8603, 0.5, 0.7132, 0.5, 0.6985, 0.5, 0.6985, 0.5, 0.7132, 0.5, 0.8456, 0.5, 0.8603, 0.5, 0.8603, 0.5, 0.8456, 0.5, 0.625, 0.5, 0.625, 0.5, 0.625, 0.5, 0.625, 0.5, 0.8309, 0.5, 0.8162, 0.5, 0.8162, 0.5, 0.8309, 0.5, 0.625, 0.4792, 0.625, 0.4583, 0.625, 0.4583, 0.625, 0.4792, 0.625, 0.25, 0.625, 0.25, 0.625, 0.25, 0.625, 0.25, 0.8456, 0.5, 0.8309, 0.5, 0.8309, 0.5, 0.8456, 0.5, 0.625, 0.4583, 0.625, 0.4375, 0.625, 0.4375, 0.625, 0.4583, 0.8603, 0.5, 0.8456, 0.5, 0.8456, 0.5, 0.8603, 0.5, 0.625, 0.5, 0.625, 0.5, 0.625, 0.5, 0.625, 0.5, 0.375, 0.25, 0.375, 0.25, 0.375, 0.25, 0.375, 0.25, 0.875, 0.5, 0.8603, 0.5, 0.8603, 0.5, 0.875, 0.5, 0.625, 0.5, 0.625, 0.5, 0.625, 0.5, 0.625, 0.5, 0.6397, 0.5, 0.6544, 0.5, 0.6544, 0.5, 0.6397, 0.5, 0.625, 0.25, 0.375, 0.25, 0.375, 0.25, 0.625, 0.25, 0.6544, 0.5, 0.6691, 0.5, 0.6691, 0.5, 0.6544, 0.5, 0.625, 0.2917, 0.625, 0.2708, 0.625, 0.2708, 0.625, 0.2917, 0.375, 0.5, 0.625, 0.5, 0.625, 0.5, 0.375, 0.5, 0.6691, 0.5, 0.6838, 0.5, 0.6838, 0.5, 0.6691, 0.5, 0.625, 0.2708, 0.625, 0.25, 0.625, 0.25, 0.625, 0.2708, 0.625, 0.3656, 0.625, 0.3125, 0.625, 0.3125, 0.625, 0.3656, 0.6838, 0.5, 0.6985, 0.5, 0.6985, 0.5, 0.6838, 0.5, 0.375, 0.2708, 0.375, 0.2917, 0.375, 0.2917, 0.375, 0.2708, 0.375, 0.3125, 0.375, 0.3656, 0.375, 0.3656, 0.375, 0.3125, 0.6985, 0.5, 0.7132, 0.5, 0.7132, 0.5, 0.6985, 0.5, 0.375, 0.2917, 0.375, 0.3125, 0.375, 0.3125, 0.375, 0.2917, 0.625, 0.4375, 0.625, 0.3844, 0.625, 0.3844, 0.625, 0.4375, 0.7132, 0.5, 0.7279, 0.5, 0.7279, 0.5, 0.7132, 0.5, 0.375, 0.3844, 0.375, 0.4375, 0.375, 0.4375, 0.375, 0.3844, 0.7279, 0.5, 0.7426, 0.5, 0.7426, 0.5, 0.7279, 0.5, 0.625, 0.3125, 0.625, 0.2917, 0.625, 0.2917, 0.625, 0.3125, 0.7426, 0.5, 0.7574, 0.5, 0.7574, 0.5, 0.7426, 0.5, 0.375, 0.3656, 0.375, 0.375, 0.375, 0.375, 0.375, 0.3656, 0.7574, 0.5, 0.7721, 0.5, 0.7721, 0.5, 0.7574, 0.5, 0.375, 0.4375, 0.375, 0.4583, 0.375, 0.4583, 0.375, 0.4375, 0.7721, 0.5, 0.7868, 0.5, 0.7868, 0.5, 0.7721, 0.5, 0.625, 0.25, 0.625, 0.25, 0.625, 0.25, 0.625, 0.25, 0.6544, 0.5, 0.6397, 0.5, 0.6397, 0.5, 0.6544, 0.5, 0.7868, 0.5, 0.8015, 0.5, 0.8015, 0.5, 0.7868, 0.5, 0.625, 0.3844, 0.625, 0.375, 0.625, 0.375, 0.625, 0.3844, 0.625, 0.5, 0.625, 0.4792, 0.625, 0.4792, 0.625, 0.5, 0.7721, 0.5, 0.7868, 0.5, 0.7868, 0.5, 0.7721, 0.5, 0.375, 0.4375, 0.375, 0.4583, 0.375, 0.4583, 0.375, 0.4375, 0.7574, 0.5, 0.7721, 0.5, 0.7721, 0.5, 0.7574, 0.5, 0.375, 0.3656, 0.375, 0.375, 0.375, 0.375, 0.375, 0.3656, 0.7426, 0.5, 0.7574, 0.5, 0.7574, 0.5, 0.7426, 0.5, 0.625, 0.3125, 0.625, 0.2917, 0.625, 0.2917, 0.625, 0.3125, 0.7279, 0.5, 0.7426, 0.5, 0.7426, 0.5, 0.7279, 0.5, 0.375, 0.3844, 0.375, 0.4375, 0.375, 0.4375, 0.375, 0.3844, 0.7132, 0.5, 0.7279, 0.5, 0.7279, 0.5, 0.7132, 0.5, 0.625, 0.4375, 0.625, 0.3844, 0.625, 0.3844, 0.625, 0.4375, 0.375, 0.2917, 0.375, 0.3125, 0.375, 0.3125, 0.375, 0.2917, 0.6985, 0.5, 0.7132, 0.5, 0.7132, 0.5, 0.6985, 0.5, 0.375, 0.3125, 0.375, 0.3656, 0.375, 0.3656, 0.375, 0.3125, 0.375, 0.2708, 0.375, 0.2917, 0.375, 0.2917, 0.375, 0.2708, 0.6838, 0.5, 0.6985, 0.5, 0.6985, 0.5, 0.6838, 0.5, 0.625, 0.3656, 0.625, 0.3125, 0.625, 0.3125, 0.625, 0.3656, 0.625, 0.2708, 0.625, 0.25, 0.625, 0.25, 0.625, 0.2708, 0.6691, 0.5, 0.6838, 0.5, 0.6838, 0.5, 0.6691, 0.5, 0.375, 0.5, 0.625, 0.5, 0.625, 0.5, 0.375, 0.5, 0.625, 0.2917, 0.625, 0.2708, 0.625, 0.2708, 0.625, 0.2917, 0.6544, 0.5, 0.6691, 0.5, 0.6691, 0.5, 0.6544, 0.5, 0.625, 0.25, 0.375, 0.25, 0.375, 0.25, 0.625, 0.25, 0.6397, 0.5, 0.6544, 0.5, 0.6544, 0.5, 0.6397, 0.5, 0.625, 0.5, 0.625, 0.5, 0.625, 0.5, 0.625, 0.5, 0.875, 0.5, 0.8603, 0.5, 0.8603, 0.5, 0.875, 0.5, 0.375, 0.25, 0.375, 0.25, 0.375, 0.25, 0.375, 0.25, 0.625, 0.5, 0.625, 0.5, 0.625, 0.5, 0.625, 0.5, 0.8603, 0.5, 0.8456, 0.5, 0.8456, 0.5, 0.8603, 0.5, 0.625, 0.4583, 0.625, 0.4375, 0.625, 0.4375, 0.625, 0.4583, 0.8456, 0.5, 0.8309, 0.5, 0.8309, 0.5, 0.8456, 0.5, 0.625, 0.25, 0.625, 0.25, 0.625, 0.25, 0.625, 0.25, 0.625, 0.4792, 0.625, 0.4583, 0.625, 0.4583, 0.625, 0.4792, 0.7132, 0.5, 0.7279, 0.5, 0.7279, 0.5, 0.7132, 0.5, 0.375, 0.3844, 0.375, 0.4375, 0.375, 0.4375, 0.375, 0.3844, 0.7279, 0.5, 0.7426, 0.5, 0.7426, 0.5, 0.7279, 0.5, 0.625, 0.3125, 0.625, 0.2917, 0.625, 0.2917, 0.625, 0.3125, 0.7426, 0.5, 0.7574, 0.5, 0.7574, 0.5, 0.7426, 0.5, 0.375, 0.3656, 0.375, 0.375, 0.375, 0.375, 0.375, 0.3656, 0.7574, 0.5, 0.7721, 0.5, 0.7721, 0.5, 0.7574, 0.5, 0.375, 0.4375, 0.375, 0.4583, 0.375, 0.4583, 0.375, 0.4375, 0.7721, 0.5, 0.7868, 0.5, 0.7868, 0.5, 0.7721, 0.5, 0.625, 0.5, 0.625, 0.4792, 0.625, 0.4792, 0.625, 0.5, 0.625, 0.3844, 0.625, 0.375, 0.625, 0.375, 0.625, 0.3844, 0.7868, 0.5, 0.8015, 0.5, 0.8015, 0.5, 0.7868, 0.5, 0.6544, 0.5, 0.6397, 0.5, 0.6397, 0.5, 0.6544, 0.5, 0.625, 0.25, 0.625, 0.25, 0.625, 0.25, 0.625, 0.25, 0.8015, 0.5, 0.8162, 0.5, 0.8162, 0.5, 0.8015, 0.5, 0.6691, 0.5, 0.6544, 0.5, 0.6544, 0.5, 0.6691, 0.5, 0.375, 0.25, 0.375, 0.25, 0.375, 0.25, 0.375, 0.25, 0.8162, 0.5, 0.8309, 0.5, 0.8309, 0.5, 0.8162, 0.5, 0.6838, 0.5, 0.6691, 0.5, 0.6691, 0.5, 0.6838, 0.5, 0.375, 0.25, 0.375, 0.2708, 0.375, 0.2708, 0.375, 0.25, 0.375, 0.5, 0.375, 0.5, 0.375, 0.5, 0.375, 0.5, 0.8309, 0.5, 0.8456, 0.5, 0.8456, 0.5, 0.8309, 0.5, 0.6985, 0.5, 0.6838, 0.5, 0.6838, 0.5, 0.6985, 0.5, 0.625, 0.5, 0.625, 0.5, 0.625, 0.5, 0.625, 0.5, 0.8456, 0.5, 0.8603, 0.5, 0.8603, 0.5, 0.8456, 0.5, 0.7132, 0.5, 0.6985, 0.5, 0.6985, 0.5, 0.7132, 0.5, 0.8603, 0.5, 0.875, 0.5, 0.875, 0.5, 0.8603, 0.5, 0.7279, 0.5, 0.7132, 0.5, 0.7132, 0.5, 0.7279, 0.5, 0.6397, 0.5, 0.625, 0.5, 0.625, 0.5, 0.6397, 0.5, 0.7426, 0.5, 0.7279, 0.5, 0.7279, 0.5, 0.7426, 0.5, 0.625, 0.5, 0.6397, 0.5, 0.6397, 0.5, 0.625, 0.5, 0.7574, 0.5, 0.7426, 0.5, 0.7426, 0.5, 0.7574, 0.5, 0.625, 0.5, 0.625, 0.5, 0.625, 0.5, 0.625, 0.5, 0.625, 0.25, 0.625, 0.25, 0.625, 0.25, 0.625, 0.25, 0.375, 0.4792, 0.375, 0.5, 0.375, 0.5, 0.375, 0.4792, 0.8162, 0.5, 0.8015, 0.5, 0.8015, 0.5, 0.8162, 0.5, 0.625, 0.5, 0.625, 0.5, 0.625, 0.5, 0.625, 0.5, 0.375, 0.4583, 0.375, 0.4792, 0.375, 0.4792, 0.375, 0.4583, 0.8015, 0.5, 0.7868, 0.5, 0.7868, 0.5, 0.8015, 0.5, 0.625, 0.25, 0.625, 0.25, 0.625, 0.25, 0.625, 0.25, 0.375, 0.5, 0.375, 0.5, 0.375, 0.5, 0.375, 0.5, 0.625, 0.375, 0.625, 0.3656, 0.625, 0.3656, 0.625, 0.375, 0.7868, 0.5, 0.7721, 0.5, 0.7721, 0.5, 0.7868, 0.5, 0.875, 0.5, 0.875, 0.5, 0.875, 0.5, 0.875, 0.5, 0.375, 0.375, 0.375, 0.3844, 0.375, 0.3844, 0.375, 0.375, 0.7721, 0.5, 0.7574, 0.5, 0.7574, 0.5, 0.7721, 0.5, 0.625, 0.5, 0.625, 0.5, 0.625, 0.5, 0.625, 0.5, 0.7574, 0.5, 0.7426, 0.5, 0.7426, 0.5, 0.7574, 0.5, 0.625, 0.5, 0.6397, 0.5, 0.6397, 0.5, 0.625, 0.5, 0.7426, 0.5, 0.7279, 0.5, 0.7279, 0.5, 0.7426, 0.5, 0.6397, 0.5, 0.625, 0.5, 0.625, 0.5, 0.6397, 0.5, 0.7279, 0.5, 0.7132, 0.5, 0.7132, 0.5, 0.7279, 0.5, 0.8603, 0.5, 0.875, 0.5, 0.875, 0.5, 0.8603, 0.5, 0.7132, 0.5, 0.6985, 0.5, 0.6985, 0.5, 0.7132, 0.5, 0.8456, 0.5, 0.8603, 0.5, 0.8603, 0.5, 0.8456, 0.5, 0.625, 0.5, 0.625, 0.5, 0.625, 0.5, 0.625, 0.5, 0.6985, 0.5, 0.6838, 0.5, 0.6838, 0.5, 0.6985, 0.5, 0.8309, 0.5, 0.8456, 0.5, 0.8456, 0.5, 0.8309, 0.5, 0.375, 0.5, 0.375, 0.5, 0.375, 0.5, 0.375, 0.5, 0.375, 0.25, 0.375, 0.2708, 0.375, 0.2708, 0.375, 0.25, 0.6838, 0.5, 0.6691, 0.5, 0.6691, 0.5, 0.6838, 0.5, 0.8162, 0.5, 0.8309, 0.5, 0.8309, 0.5, 0.8162, 0.5, 0.375, 0.25, 0.375, 0.25, 0.375, 0.25, 0.375, 0.25, 0.6691, 0.5, 0.6544, 0.5, 0.6544, 0.5, 0.6691, 0.5, 0.8015, 0.5, 0.8162, 0.5, 0.8162, 0.5, 0.8015, 0.5, 0.625, 0.25, 0.625, 0.25, 0.625, 0.25, 0.625, 0.25, 0.6544, 0.5, 0.6397, 0.5, 0.6397, 0.5, 0.6544, 0.5, 0.7868, 0.5, 0.8015, 0.5, 0.8015, 0.5, 0.7868, 0.5, 0.625, 0.3844, 0.625, 0.375, 0.625, 0.375, 0.625, 0.3844, 0.625, 0.5, 0.625, 0.4792, 0.625, 0.4792, 0.625, 0.5, 0.375, 0.5, 0.375, 0.5, 0.625, 0.5, 0.625, 0.5, 0.375, 0.4792, 0.375, 0.5, 0.625, 0.5, 0.625, 0.4792, 0.375, 0.2917, 0.375, 0.3125, 0.625, 0.3125, 0.625, 0.2917, 0.375, 0.25, 0.375, 0.2708, 0.625, 0.2708, 0.625, 0.25, 0.375, 0.2708, 0.375, 0.2917, 0.625, 0.2917, 0.625, 0.2708, 0.375, 0.4375, 0.375, 0.4583, 0.625, 0.4583, 0.625, 0.4375, 0.375, 0.4583, 0.375, 0.4792, 0.625, 0.4792, 0.625, 0.4583, 0.625, 0.25, 0.625, 0.25, 0.375, 0.25, 0.375, 0.25, 0.625, 0.375, 0.625, 0.3656, 0.375, 0.3656, 0.375, 0.375, 0.375, 0.3844, 0.375, 0.4375, 0.625, 0.4375, 0.625, 0.3844, 0.375, 0.3125, 0.375, 0.3656, 0.625, 0.3656, 0.625, 0.3125, 0.375, 0.5, 0.375, 0.5, 0.625, 0.5, 0.625, 0.5, 0.625, 0.5, 0.625, 0.5, 0.625, 0.5, 0.625, 0.5, 0.625, 0.25, 0.625, 0.25, 0.375, 0.25, 0.375, 0.25, 0.625, 0.25, 0.625, 0.25, 0.625, 0.25, 0.625, 0.25, 0.625, 0.5, 0.6397, 0.5, 0.6397, 0.5, 0.625, 0.5, 0.6397, 0.5, 0.6544, 0.5, 0.6544, 0.5, 0.6397, 0.5, 0.6544, 0.5, 0.6691, 0.5, 0.6691, 0.5, 0.6544, 0.5, 0.6691, 0.5, 0.6838, 0.5, 0.6838, 0.5, 0.6691, 0.5, 0.6838, 0.5, 0.6985, 0.5, 0.6985, 0.5, 0.6838, 0.5, 0.6985, 0.5, 0.7132, 0.5, 0.7132, 0.5, 0.6985, 0.5, 0.7132, 0.5, 0.7279, 0.5, 0.7279, 0.5, 0.7132, 0.5, 0.7279, 0.5, 0.7426, 0.5, 0.7426, 0.5, 0.7279, 0.5, 0.7426, 0.5, 0.7574, 0.5, 0.7574, 0.5, 0.7426, 0.5, 0.7574, 0.5, 0.7721, 0.5, 0.7721, 0.5, 0.7574, 0.5, 0.7721, 0.5, 0.7868, 0.5, 0.7868, 0.5, 0.7721, 0.5, 0.7868, 0.5, 0.8015, 0.5, 0.8015, 0.5, 0.7868, 0.5, 0.8015, 0.5, 0.8162, 0.5, 0.8162, 0.5, 0.8015, 0.5, 0.8162, 0.5, 0.8309, 0.5, 0.8309, 0.5, 0.8162, 0.5, 0.8309, 0.5, 0.8456, 0.5, 0.8456, 0.5, 0.8309, 0.5, 0.8456, 0.5, 0.8603, 0.5, 0.8603, 0.5, 0.8456, 0.5, 0.8603, 0.5, 0.875, 0.5, 0.875, 0.5, 0.8603, 0.5, 0.625, 0.3844, 0.625, 0.375, 0.375, 0.375, 0.375, 0.3844, 0.625, 0.4375, 0.625, 0.3844, 0.625, 0.3844, 0.625, 0.4375, 0.375, 0.2917, 0.375, 0.3125, 0.375, 0.3125, 0.375, 0.2917, 0.6985, 0.5, 0.7132, 0.5, 0.7132, 0.5, 0.6985, 0.5, 0.375, 0.3125, 0.375, 0.3656, 0.375, 0.3656, 0.375, 0.3125, 0.375, 0.2708, 0.375, 0.2917, 0.375, 0.2917, 0.375, 0.2708, 0.6838, 0.5, 0.6985, 0.5, 0.6985, 0.5, 0.6838, 0.5, 0.625, 0.3656, 0.625, 0.3125, 0.625, 0.3125, 0.625, 0.3656, 0.625, 0.2708, 0.625, 0.25, 0.625, 0.25, 0.625, 0.2708, 0.6691, 0.5, 0.6838, 0.5, 0.6838, 0.5, 0.6691, 0.5, 0.375, 0.5, 0.625, 0.5, 0.625, 0.5, 0.375, 0.5, 0.625, 0.2917, 0.625, 0.2708, 0.625, 0.2708, 0.625, 0.2917, 0.6544, 0.5, 0.6691, 0.5, 0.6691, 0.5, 0.6544, 0.5, 0.625, 0.25, 0.375, 0.25, 0.375, 0.25, 0.625, 0.25, 0.6397, 0.5, 0.6544, 0.5, 0.6544, 0.5, 0.6397, 0.5, 0.625, 0.5, 0.625, 0.5, 0.625, 0.5, 0.625, 0.5, 0.875, 0.5, 0.8603, 0.5, 0.8603, 0.5, 0.875, 0.5, 0.375, 0.25, 0.375, 0.25, 0.375, 0.25, 0.375, 0.25, 0.625, 0.5, 0.625, 0.5, 0.625, 0.5, 0.625, 0.5, 0.8603, 0.5, 0.8456, 0.5, 0.8456, 0.5, 0.8603, 0.5, 0.625, 0.4583, 0.625, 0.4375, 0.625, 0.4375, 0.625, 0.4583, 0.8456, 0.5, 0.8309, 0.5, 0.8309, 0.5, 0.8456, 0.5, 0.625, 0.25, 0.625, 0.25, 0.625, 0.25, 0.625, 0.25, 0.625, 0.4792, 0.625, 0.4583, 0.625, 0.4583, 0.625, 0.4792, 0.8309, 0.5, 0.8162, 0.5, 0.8162, 0.5, 0.8309, 0.5, 0.625, 0.25, 0.625, 0.25, 0.625, 0.25, 0.625, 0.25, 0.375, 0.4792, 0.375, 0.5, 0.375, 0.5, 0.375, 0.4792, 0.8162, 0.5, 0.8015, 0.5, 0.8015, 0.5, 0.8162, 0.5, 0.625, 0.5, 0.625, 0.5, 0.625, 0.5, 0.625, 0.5, 0.375, 0.4583, 0.375, 0.4792, 0.375, 0.4792, 0.375, 0.4583, 0.8015, 0.5, 0.7868, 0.5, 0.7868, 0.5, 0.8015, 0.5, 0.625, 0.25, 0.625, 0.25, 0.625, 0.25, 0.625, 0.25, 0.375, 0.5, 0.375, 0.5, 0.375, 0.5, 0.375, 0.5, 0.625, 0.375, 0.625, 0.3656, 0.625, 0.3656, 0.625, 0.375, 0.7868, 0.5, 0.7721, 0.5, 0.7721, 0.5, 0.7868, 0.5, 0.875, 0.5, 0.875, 0.5, 0.875, 0.5, 0.875, 0.5, 0.375, 0.375, 0.375, 0.3844, 0.375, 0.3844, 0.375, 0.375, 0.7721, 0.5, 0.7574, 0.5, 0.7574, 0.5, 0.7721, 0.5])
me_cube.materials.append(mat_asphalt_001)
me_cube.materials.append(mat_yellow_strip_001)
me_cube.materials.append(mat_concrete_001)
me_cube.use_mirror_vertex_groups = False
me_cube.update()

# ---- objects
ob_cube = bpy.data.objects.new('Cube', me_cube)

# ---- transforms, parenting, visibility, modifiers, constraints
ob_cube.location = (0.0, 0.0, 0.0)
ob_cube.lock_rotations_4d = False
ob_cube.empty_display_type = 'ARROWS'
ob_cube.lineart.crease_threshold = 0.0

# ---- collection membership
col_collection.objects.link(ob_cube)

# ---- scene / render settings (as saved in the file)
scene.frame_start = 1; scene.frame_end = 250; scene.frame_set(1)
scene.render.engine = 'BLENDER_EEVEE_NEXT'
scene.render.bake_bias = 0.0
scene.render.bake_samples = 0
scene.cycles.sampling_pattern = 'TABULATED_SOBOL'
scene.eevee.use_volume_custom_range = False
bpy.context.view_layer.update()

# ---- added for rendering (the .blend has no active camera and no usable light): camera, sun
cam_auto = bpy.data.cameras.new('AutoCamera')
cam_auto.lens = 50.0
cam_auto.sensor_width = 36.0
cam_auto.clip_end = 1000.0
ob_auto_camera = bpy.data.objects.new('AutoCamera', cam_auto)
scene.collection.objects.link(ob_auto_camera)
ob_auto_camera.location = (11.9781, 17.2846, 12.3007)
ob_auto_camera.rotation_euler = (1.09748, -7.21219e-08, 0.694738)
scene.camera = ob_auto_camera
light_auto_sun = bpy.data.lights.new('AutoSun', 'SUN')
light_auto_sun.energy = 3.0
light_auto_sun.angle = 0.0523599
ob_auto_sun = bpy.data.objects.new('AutoSun', light_auto_sun)
scene.collection.objects.link(ob_auto_sun)
ob_auto_sun.rotation_euler = (0.872665, 0.174533, 0.523599)
bpy.context.view_layer.update()
